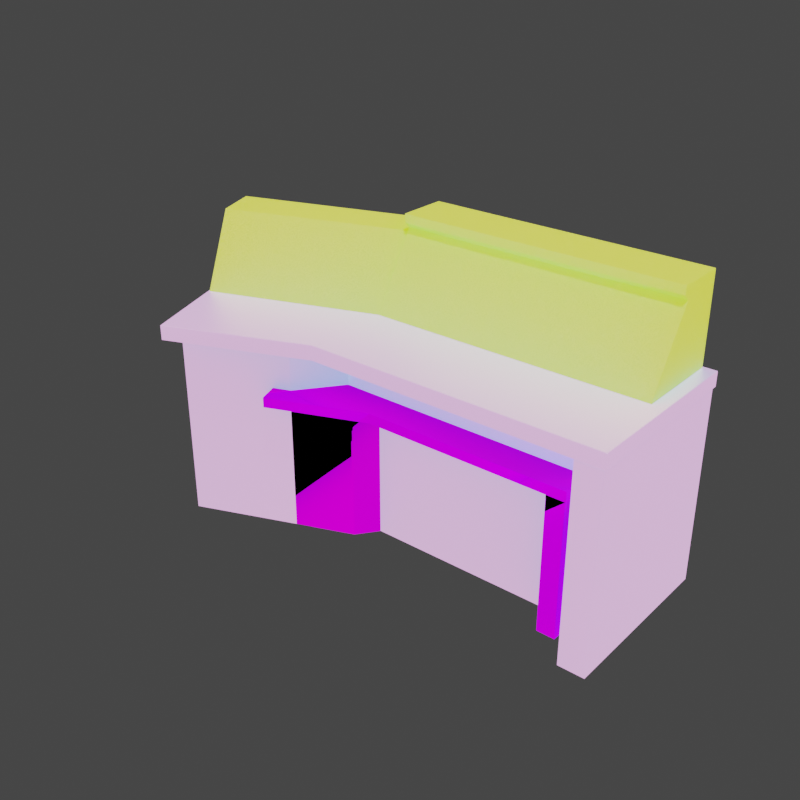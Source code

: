 # Source: ControlPanel.blend  (saved by Blender 4.0.36; exported with 4.5.12 LTS)
import bpy
from mathutils import Matrix  # noqa: F401  (used for matrix-valued properties, if any)

bpy.ops.wm.read_factory_settings(use_empty=True)
scene = bpy.context.scene
scene.name = 'Scene'

# ---- images (referenced by path relative to the original .blend; pixels are not part of the script)
import os
ASSET_DIR = os.environ.get("B2B_ASSET_DIR", "")  # directory of the original .blend (textures are referenced by path, not embedded)
HERE = os.path.dirname(os.path.abspath(__file__))  # packed textures are extracted next to this script under _unpacked/

def load_image(name, relpath, width, height, colorspace="sRGB"):
    """Load a texture the original file referenced (path relative to the .blend, or extracted next to this script)."""
    p = next((c for c in (os.path.join(HERE, relpath), os.path.join(ASSET_DIR, relpath)) if relpath and os.path.exists(c)), "")
    if p:
        img = bpy.data.images.load(p, check_existing=True)
        img.name = name
    else:  # same state as the original file: an image datablock whose file is absent (Cycles renders it pink)
        img = bpy.data.images.new(name, width, height)
        img.source = "FILE"
        img.filepath = "//" + (relpath or name)
    img.colorspace_settings.name = colorspace
    return img
img_controlpanel_albedo = load_image('ControlPanel-albedo', 'ControlPanel-albedo.png', 1024, 1024, 'sRGB')
img_controlpanel_orm = load_image('ControlPanel-orm', 'ControlPanel-orm.png', 1024, 1024, 'Non-Color')
img_controlpanel_normal = load_image('ControlPanel-normal', 'ControlPanel-normal.png', 1024, 1024, 'sRGB')

# ---- materials (node trees are filled in below, after node groups)
mat_controlpanel = bpy.data.materials.new('ControlPanel')
mat_button = bpy.data.materials.new('Button')
mat_switch = bpy.data.materials.new('Switch')
mat_controlpanelplastic = bpy.data.materials.new('ControlPanelPlastic')
mat_controlpanelmetallic = bpy.data.materials.new('ControlPanelMetallic')

# ---- material node trees
mat_controlpanel.use_nodes = True; mat_controlpanel.node_tree.nodes.clear()
_N = mat_controlpanel.node_tree.nodes; _L = mat_controlpanel.node_tree.links
n0 = _N.new('ShaderNodeBsdfPrincipled'); n0.name = 'Principled BSDF'; n0.location = (10, 300)
n0.inputs[3].default_value = 1.45
n1 = _N.new('ShaderNodeOutputMaterial'); n1.name = 'Material Output'; n1.location = (300, 300)
n2 = _N.new('ShaderNodeTexImage'); n2.name = 'Image Texture'; n2.location = (-595, 377)
n2.image = img_controlpanel_albedo
n3 = _N.new('ShaderNodeMix'); n3.name = 'Mix'; n3.location = (-152, 378)
n3.data_type = 'RGBA'
n3.inputs[6].default_value = (0.0, 0.0, 0.0, 1.0)
n4 = _N.new('ShaderNodeTexImage'); n4.name = 'Image Texture.001'; n4.location = (-715, 114)
n4.image = img_controlpanel_orm
n5 = _N.new('ShaderNodeTexImage'); n5.name = 'Image Texture.002'; n5.location = (-514, -172)
n5.image = img_controlpanel_normal
n6 = _N.new('ShaderNodeSeparateColor'); n6.name = 'Separate Color'; n6.location = (-432, 81)
_L.new(n0.outputs[0], n1.inputs[0])
_L.new(n2.outputs[0], n0.inputs[0])
_L.new(n4.outputs[0], n6.inputs[0])
_L.new(n2.outputs[0], n3.inputs[7])
_L.new(n6.outputs[0], n3.inputs[0])
_L.new(n5.outputs[0], n0.inputs[5])
_L.new(n6.outputs[1], n0.inputs[2])
_L.new(n6.outputs[2], n0.inputs[1])
n1.is_active_output = True
mat_button.use_nodes = True; mat_button.node_tree.nodes.clear()
_N = mat_button.node_tree.nodes; _L = mat_button.node_tree.links
n0 = _N.new('ShaderNodeBsdfPrincipled'); n0.name = 'Principled BSDF'; n0.location = (10, 300)
n0.inputs[0].default_value = (0.7178, 0.09657, 0.09609, 1.0)
n0.inputs[2].default_value = 0.3
n0.inputs[3].default_value = 1.45
n1 = _N.new('ShaderNodeOutputMaterial'); n1.name = 'Material Output'; n1.location = (300, 300)
_L.new(n0.outputs[0], n1.inputs[0])
n1.is_active_output = True
mat_switch.use_nodes = True; mat_switch.node_tree.nodes.clear()
_N = mat_switch.node_tree.nodes; _L = mat_switch.node_tree.links
n0 = _N.new('ShaderNodeBsdfPrincipled'); n0.name = 'Principled BSDF'; n0.location = (10, 300)
n0.inputs[0].default_value = (0.4338, 0.4338, 0.4338, 1.0)
n0.inputs[1].default_value = 0.7
n0.inputs[3].default_value = 1.45
n1 = _N.new('ShaderNodeOutputMaterial'); n1.name = 'Material Output'; n1.location = (300, 300)
_L.new(n0.outputs[0], n1.inputs[0])
n1.is_active_output = True
mat_controlpanelplastic.use_nodes = True; mat_controlpanelplastic.node_tree.nodes.clear()
_N = mat_controlpanelplastic.node_tree.nodes; _L = mat_controlpanelplastic.node_tree.links
n0 = _N.new('ShaderNodeDisplacement'); n0.name = 'Displacement'; n0.location = (28, -181)
n1 = _N.new('ShaderNodeOutputMaterial'); n1.name = 'Material Output'; n1.location = (352, 25)
n2 = _N.new('ShaderNodeMath'); n2.name = 'Math.002'; n2.location = (-139, -192)
n2.operation = 'MULTIPLY_ADD'
n2.inputs[1].default_value = 0.4
n3 = _N.new('ShaderNodeMath'); n3.name = 'Math'; n3.location = (-487, -159)
n3.operation = 'SUBTRACT'
n3.inputs[0].default_value = 1.0
n4 = _N.new('ShaderNodeMath'); n4.name = 'Math.001'; n4.location = (-322, -163)
n4.operation = 'POWER'
n4.inputs[1].default_value = 8.0
n5 = _N.new('ShaderNodeTexNoise'); n5.name = 'Musgrave Texture'; n5.location = (-676, -168)
n5.width = 150
n5.noise_type = 'RIDGED_MULTIFRACTAL'
n5.normalize = False
n5.inputs[2].default_value = 500.0
n5.inputs[3].default_value = 1.0
n5.inputs[4].default_value = 0.25
n5.inputs[7].default_value = 0.0
n6 = _N.new('ShaderNodeTexNoise'); n6.name = 'Noise Texture'; n6.location = (-392, -363)
n6.inputs[2].default_value = 500.0
n7 = _N.new('ShaderNodeValue'); n7.name = 'Value'; n7.location = (-504, 208)
n7.outputs[0].default_value = 0.8
n8 = _N.new('ShaderNodeAmbientOcclusion'); n8.name = 'Ambient Occlusion'; n8.location = (-512, 450)
n9 = _N.new('ShaderNodeValue'); n9.name = 'Value.001'; n9.location = (-506, 95)
n9.outputs[0].default_value = 0.0
n10 = _N.new('ShaderNodeBsdfPrincipled'); n10.name = 'Principled BSDF'; n10.location = (10, 300)
n10.inputs[0].default_value = (0.8002, 0.7651, 0.6466, 1.0)
n10.inputs[2].default_value = 0.8
n10.inputs[3].default_value = 1.45
n10.inputs[28].default_value = 1.0
n11 = _N.new('ShaderNodeTexImage'); n11.name = 'Image Texture'; n11.location = (334, -183)
n11.image = img_controlpanel_albedo
n12 = _N.new('ShaderNodeTexImage'); n12.name = 'Image Texture.002'; n12.location = (334, -703)
n12.image = img_controlpanel_normal
n13 = _N.new('ShaderNodeCombineColor'); n13.name = 'Combine Color'; n13.location = (-278, 307)
n14 = _N.new('ShaderNodeTexImage'); n14.name = 'Image Texture.001'; n14.location = (334, -443)
n14.image = img_controlpanel_orm
_L.new(n0.outputs[0], n1.inputs[2])
_L.new(n5.outputs[0], n3.inputs[1])
_L.new(n3.outputs[0], n4.inputs[0])
_L.new(n10.outputs[0], n1.inputs[0])
_L.new(n2.outputs[0], n0.inputs[0])
_L.new(n4.outputs[0], n2.inputs[0])
_L.new(n6.outputs[0], n2.inputs[2])
_L.new(n8.outputs[1], n13.inputs[0])
_L.new(n7.outputs[0], n13.inputs[1])
_L.new(n9.outputs[0], n13.inputs[2])
_L.new(n13.outputs[0], n10.inputs[27])
n1.is_active_output = True
mat_controlpanelmetallic.use_nodes = True; mat_controlpanelmetallic.node_tree.nodes.clear()
_N = mat_controlpanelmetallic.node_tree.nodes; _L = mat_controlpanelmetallic.node_tree.links
n0 = _N.new('ShaderNodeOutputMaterial'); n0.name = 'Material Output'; n0.location = (300, 300)
n1 = _N.new('ShaderNodeValue'); n1.name = 'Value'; n1.location = (-462, 152)
n1.outputs[0].default_value = 0.5
n2 = _N.new('ShaderNodeAmbientOcclusion'); n2.name = 'Ambient Occlusion'; n2.location = (-471, 394)
n3 = _N.new('ShaderNodeValue'); n3.name = 'Value.001'; n3.location = (-465, 39)
n3.outputs[0].default_value = 1.0
n4 = _N.new('ShaderNodeCombineColor'); n4.name = 'Combine Color'; n4.location = (-236, 250)
n5 = _N.new('ShaderNodeBsdfPrincipled'); n5.name = 'Principled BSDF'; n5.location = (10, 300)
n5.inputs[1].default_value = 1.0
n5.inputs[3].default_value = 1.45
n5.inputs[28].default_value = 1.0
n6 = _N.new('ShaderNodeTexImage'); n6.name = 'Image Texture'; n6.location = (364, -48)
n6.image = img_controlpanel_albedo
n7 = _N.new('ShaderNodeTexImage'); n7.name = 'Image Texture.002'; n7.location = (364, -568)
n7.image = img_controlpanel_normal
n8 = _N.new('ShaderNodeTexImage'); n8.name = 'Image Texture.001'; n8.location = (364, -308)
n8.image = img_controlpanel_orm
_L.new(n5.outputs[0], n0.inputs[0])
_L.new(n2.outputs[1], n4.inputs[0])
_L.new(n1.outputs[0], n4.inputs[1])
_L.new(n3.outputs[0], n4.inputs[2])
_L.new(n4.outputs[0], n5.inputs[27])
n0.is_active_output = True

# ---- world
world_world = bpy.data.worlds.new('World'); scene.world = world_world
world_world.use_nodes = True; world_world.node_tree.nodes.clear()
_N = world_world.node_tree.nodes; _L = world_world.node_tree.links
n0 = _N.new('ShaderNodeOutputWorld'); n0.name = 'World Output'; n0.location = (300, 300)
n1 = _N.new('ShaderNodeBackground'); n1.name = 'Background'; n1.location = (10, 300)
n1.inputs[0].default_value = (0.05088, 0.05088, 0.05088, 1.0)
_L.new(n1.outputs[0], n0.inputs[0])
n0.is_active_output = True
world_world.color = (0.05088, 0.05088, 0.05088)
world_world.use_sun_shadow = False
world_world.sun_shadow_jitter_overblur = 0.0

# ---- lights
light_sun = bpy.data.lights.new('Sun', 'SUN')
light_sun.transmission_factor = 0.0
light_sun.energy = 1.0

# ---- meshes
me_cube = bpy.data.meshes.new('Cube')
me_cube.from_pydata([(0.8654, -7.566e-10, 1.117), (0.8654, -7.566e-10, 1.173e-09), (-0.8, 0.5, 0.0), (-0.8, 0.5, 1.6), (0.8, -0.5, 0.0), (0.8, -0.5, 1.2), (0.8, 0.5, 0.0), (0.8, 0.5, 1.62), (-1.911, 0.1278, 0.0), (0.8, -0.1782, 0.0), (-1.569, -0.8119, 1.2), (-1.911, 0.1278, 1.6), (-0.8, 0.0, 0.0), (-0.8, 0.0, 1.2), (0.8, 0.0, 0.0), (0.8654, -0.1782, 1.117), (-1.74, -0.342, 0.0), (0.8654, -0.5, 1.117), (-0.8, 0.5, 1.62), (-0.8, 0.25, 1.6), (0.8, 0.25, 0.0), (-1.825, -0.1071, 1.6), (0.8, 0.25, 1.62), (-1.825, -0.1071, 0.0), (-0.8, 0.25, 0.0), (-0.8, 0.25, 1.62), (-0.8, 0.5, 1.117), (0.8, 0.5, 1.117), (0.8, -0.5, 1.117), (-1.569, -0.8119, 1.117), (-1.911, 0.1278, 1.117), (-1.74, -0.342, 1.117), (-0.8, -0.5, 1.117), (-1.825, -0.1071, 1.117), (0.7149, 0.5, 1.62), (0.7149, -0.5, 0.0), (0.7149, 0.0, 1.2), (0.7149, 0.5, 0.0), (0.7149, -0.5, 1.2), (0.7149, 0.0, 0.0), (0.7149, 0.25, 1.62), (0.7149, 0.25, 0.0), (0.7149, -0.5, 1.117), (0.7149, 0.5, 1.117), (-1.619, -0.6572, 5.176e-09), (-0.8626, -0.1794, 0.0), (-0.8626, -0.1794, 1.117), (-1.619, -0.6572, 1.117), (0.7149, -0.1794, 1.117), (0.7149, -0.1794, 0.0), (0.8654, 0.25, 1.173e-09), (-0.8, -0.1782, 1.2), (0.7149, -0.1782, 1.2), (0.7149, 0.5, 1.65), (0.8, 0.5, 1.65), (0.8, 0.2154, 1.65), (-0.8, 0.5, 1.65), (-0.8, 0.2154, 1.65), (0.7149, 0.2154, 1.65), (0.7149, 0.5, 1.7), (0.8, 0.5, 1.7), (0.8, 0.2154, 1.7), (-0.8, 0.5, 1.7), (-0.8, 0.2154, 1.7), (0.7149, 0.2154, 1.7), (0.8654, 0.5, 1.173e-09), (-0.8, 0.5, 1.2), (0.8, 0.5, 1.2), (0.8654, 0.5, 1.117), (-1.911, 0.1278, 1.2), (-1.74, -0.342, 1.2), (0.8, 0.0, 1.2), (0.8, 0.25, 1.2), (-1.825, -0.1071, 1.2), (0.8654, -0.1782, 1.173e-09), (0.7149, 0.5, 1.2), (-1.679, -0.5095, 1.2), (-0.8, -0.5, 1.2), (0.8, -0.1782, 1.2), (0.8654, -0.5, 1.173e-09), (0.8654, 0.25, 1.117), (0.8654, 0.5, 1.2), (0.8654, -7.566e-10, 1.2), (0.8654, 0.25, 1.2), (0.8654, -0.1782, 1.2), (0.8654, -0.5, 1.2), (0.8754, -0.5, 1.2), (0.8754, -0.5, 1.117), (0.8754, -0.1782, 1.2), (0.8754, 0.25, 1.2), (0.8754, -9.881e-10, 1.2), (0.8754, 0.5, 1.2), (0.8754, -0.1782, 1.117), (0.8754, 0.25, 1.117), (0.8754, -9.881e-10, 1.117), (0.8754, 0.5, 1.117), (0.8661, -0.51, 1.2), (0.8008, -0.51, 1.2), (0.8008, -0.51, 1.117), (0.8661, -0.51, 1.117), (0.7157, -0.51, 1.117), (-0.7992, -0.51, 1.117), (0.7157, -0.51, 1.2), (-1.565, -0.8208, 1.117), (-0.7992, -0.51, 1.2), (-1.565, -0.8208, 1.2), (0.8761, -0.51, 1.2), (0.8761, -0.51, 1.117), (-1.92, 0.1244, 1.2), (-1.92, 0.1244, 1.117), (-1.749, -0.3455, 1.2), (-1.749, -0.3455, 1.117), (-1.835, -0.1105, 1.2), (-1.835, -0.1105, 1.117), (-1.66, -0.5909, 1.117), (-1.578, -0.8153, 1.117), (-1.66, -0.5909, 1.2), (-1.575, -0.8242, 1.2), (-1.578, -0.8153, 1.2), (-1.575, -0.8242, 1.117), (-0.8011, 0.5099, 1.2), (-0.8011, 0.5099, 1.117), (0.7989, 0.5099, 1.2), (0.7989, 0.5099, 1.117), (-1.912, 0.1378, 1.2), (-1.912, 0.1378, 1.117), (0.8642, 0.5099, 1.117), (0.8642, 0.5099, 1.2), (0.7138, 0.5099, 1.117), (0.7138, 0.5099, 1.2), (0.8742, 0.5099, 1.117), (0.8742, 0.5099, 1.2), (-1.921, 0.1343, 1.2), (-1.921, 0.1343, 1.117), (-1.133, 0.3883, 0.0), (-1.133, 0.3883, 1.6), (-1.082, -0.1026, 0.0), (-1.108, 0.1429, 1.6), (-1.133, 0.3883, 1.117), (-1.048, -0.4262, 5.176e-09), (-1.048, -0.4262, 1.117), (-1.108, 0.1429, 0.0), (-1.031, -0.5936, 1.117), (-1.133, 0.3883, 1.2), (-1.031, -0.5936, 1.2), (-1.082, -0.1026, 1.2), (-1.064, -0.2776, 1.2), (-1.029, -0.6032, 1.117), (-1.029, -0.6032, 1.2), (-1.134, 0.3983, 1.117), (-1.134, 0.3983, 1.2)], [], [(138, 134, 8, 30), (75, 34, 7, 67), (80, 68, 95, 93), (49, 9, 4, 35), (73, 21, 11, 69), (81, 83, 89, 91), (137, 135, 11, 21), (141, 136, 16, 23), (146, 145, 70, 76), (82, 84, 88, 90), (25, 19, 13), (41, 20, 14, 39), (72, 22, 71), (40, 25, 13, 36), (52, 51, 77, 38), (144, 146, 76, 10), (67, 81, 127, 122), (1, 0, 15, 74), (34, 18, 56, 53), (67, 7, 22, 72), (37, 6, 20, 41), (18, 3, 19, 25), (134, 141, 23, 8), (145, 137, 21, 70), (70, 21, 73), (16, 31, 33, 23), (78, 5, 85, 84), (31, 16, 44, 47), (36, 13, 51, 52), (72, 71, 82, 83), (42, 32, 46, 48), (23, 33, 30, 8), (136, 139, 44, 16), (14, 20, 50, 1), (37, 43, 27, 6), (108, 69, 124, 132), (2, 26, 43, 37), (4, 28, 42, 35), (2, 37, 41, 24), (25, 40, 58, 57), (74, 15, 17, 79), (78, 52, 38, 5), (22, 40, 36, 71), (24, 41, 39, 12), (50, 80, 0, 1), (66, 18, 34, 75), (49, 48, 46, 45), (139, 140, 47, 44), (39, 14, 9, 49), (35, 42, 48, 49), (71, 36, 52, 78), (142, 29, 47, 140), (17, 87, 107, 99), (65, 68, 80, 50), (39, 49, 45, 12), (56, 57, 63, 62), (53, 56, 62, 59), (7, 34, 53, 54), (18, 25, 57, 56), (22, 7, 54, 55), (40, 22, 55, 58), (59, 62, 63, 64), (60, 59, 64, 61), (54, 53, 59, 60), (57, 58, 64, 63), (58, 55, 61, 64), (55, 54, 60, 61), (71, 78, 84, 82), (68, 27, 123, 126), (30, 33, 113, 109), (38, 77, 104, 102), (135, 143, 69, 11), (73, 69, 108, 112), (20, 6, 65, 50), (28, 17, 99, 98), (109, 108, 132, 133), (31, 47, 114, 111), (42, 28, 98, 100), (33, 31, 111, 113), (67, 72, 83, 81), (66, 75, 129, 120), (66, 3, 18), (4, 9, 74, 79), (9, 14, 1, 74), (28, 4, 79, 17), (6, 27, 68, 65), (92, 88, 86, 87), (93, 89, 90, 94), (95, 91, 89, 93), (94, 90, 88, 92), (84, 85, 86, 88), (0, 80, 93, 94), (105, 10, 118, 117), (15, 0, 94, 92), (17, 15, 92, 87), (83, 82, 90, 89), (97, 98, 99, 96), (98, 97, 102, 100), (100, 102, 104, 101), (147, 148, 105, 103), (96, 99, 107, 106), (85, 5, 97, 96), (142, 32, 101, 147), (144, 10, 105, 148), (32, 42, 100, 101), (86, 85, 96, 106), (87, 86, 106, 107), (5, 38, 102, 97), (115, 118, 116, 114), (111, 110, 112, 113), (114, 116, 110, 111), (113, 112, 108, 109), (118, 115, 119, 117), (70, 73, 112, 110), (103, 105, 117, 119), (76, 70, 110, 116), (43, 26, 121, 128), (29, 103, 119, 115), (47, 29, 115, 114), (10, 76, 116, 118), (126, 127, 131, 130), (150, 149, 125, 124), (121, 120, 129, 128), (123, 122, 127, 126), (128, 129, 122, 123), (124, 125, 133, 132), (143, 66, 120, 150), (27, 43, 128, 123), (95, 68, 126, 130), (91, 95, 130, 131), (30, 109, 133, 125), (138, 30, 125, 149), (75, 67, 122, 129), (81, 91, 131, 127), (26, 138, 149, 121), (69, 143, 150, 124), (120, 121, 149, 150), (77, 144, 148, 104), (29, 142, 147, 103), (101, 104, 148, 147), (3, 66, 143, 135), (32, 142, 140, 46), (45, 46, 140, 139), (12, 45, 139, 136), (13, 19, 137, 145), (2, 24, 141, 134), (77, 51, 146, 144), (51, 13, 145, 146), (24, 12, 136, 141), (19, 3, 135, 137), (26, 2, 134, 138)])
me_cube.polygons.foreach_set('use_smooth', [True] * 151)
_k = set([(13, 36), (13, 145), (36, 71), (66, 75), (66, 143), (67, 72), (67, 75), (69, 73), (69, 143), (70, 73), (70, 145), (71, 72)])
me_cube.attributes.new('sharp_edge', 'BOOLEAN', 'EDGE').data.foreach_set('value', [ (min(e.vertices), max(e.vertices)) in _k for e in me_cube.edges])
_uv = me_cube.uv_layers.new(name='UVMap')
_uv.uv.foreach_set('vector', [0.444, 0.5134, 0.222, 0.5134, 0.222, 0.3504, 0.444, 0.3504, 0.738, 0.6775, 0.6545, 0.6775, 0.6545, 0.6606, 0.738, 0.6606, 0.4963, 0.4561, 0.4907, 0.5061, 0.4889, 0.5044, 0.4943, 0.456, 0.8458, 0.04569, 0.8455, 0.02877, 0.9095, 0.02877, 0.9095, 0.04569, 0.85, 0.8533, 0.8503, 0.7983, 0.8736, 0.7931, 0.8985, 0.8458, 0.4771, 0.5019, 0.4743, 0.4559, 0.4763, 0.4558, 0.4789, 0.5013, 0.8458, 0.7042, 0.8877, 0.6979, 0.8736, 0.7931, 0.8503, 0.7983, 0.6855, 0.503, 0.6376, 0.4923, 0.634, 0.3532, 0.6837, 0.3519, 0.2751, 0.7573, 0.235, 0.7579, 0.2806, 0.6023, 0.3113, 0.6253, 0.4678, 0.3649, 0.5003, 0.3575, 0.5007, 0.3592, 0.4682, 0.3668, 0.5629, 0.9787, 0.5595, 0.9808, 0.4657, 0.9787, 0.7604, 0.04569, 0.7604, 0.02877, 0.8101, 0.02877, 0.8101, 0.04569, 0.5888, 0.5612, 0.5888, 0.6447, 0.5391, 0.5612, 0.5629, 0.6775, 0.5629, 0.9787, 0.4657, 0.9787, 0.4657, 0.6775, 0.4954, 0.3301, 0.4982, 0.01988, 0.566, 0.02071, 0.5542, 0.3218, 0.3441, 0.7564, 0.2751, 0.7573, 0.3113, 0.6253, 0.3557, 0.6581, 0.466, 0.5115, 0.4771, 0.5019, 0.478, 0.5038, 0.4674, 0.5135, 1.335e-08, 0.4305, 0.222, 0.4305, 0.222, 0.466, 1.49e-08, 0.466, 0.6545, 0.6775, 0.6545, 0.9787, 0.6485, 0.9787, 0.6485, 0.6775, 0.6385, 0.5612, 0.6385, 0.6447, 0.5888, 0.6447, 0.5888, 0.5612, 0.7107, 0.04569, 0.7107, 0.02877, 0.7604, 0.02877, 0.7604, 0.04569, 0.6385, 0.9946, 0.6385, 0.9986, 0.5888, 0.9986, 0.5888, 0.9946, 0.7334, 0.5137, 0.6855, 0.503, 0.6837, 0.3519, 0.7334, 0.3506, 0.7613, 0.7226, 0.8458, 0.7042, 0.8503, 0.7983, 0.8024, 0.8445, 0.8024, 0.8445, 0.8503, 0.7983, 0.85, 0.8533, 0.222, 0.251, 0.444, 0.251, 0.444, 0.3007, 0.222, 0.3007, 0.4979, 0.3458, 0.5519, 0.3361, 0.5499, 0.3455, 0.5003, 0.3575, 0.444, 0.251, 0.222, 0.251, 0.222, 0.1839, 0.444, 0.1839, 0.4611, 0.3355, 0.4611, 0.01983, 0.4982, 0.01988, 0.4954, 0.3301, 0.4605, 0.4564, 0.4605, 0.4036, 0.4743, 0.4037, 0.4743, 0.4559, 0.5757, 0.3263, 0.5868, 0.02137, 0.6518, 0.01113, 0.6402, 0.3287, 0.222, 0.3007, 0.444, 0.3007, 0.444, 0.3504, 0.222, 0.3504, 0.6376, 0.4923, 0.5744, 0.4783, 0.5669, 0.356, 0.634, 0.3532, 0.8101, 0.02877, 0.7604, 0.02877, 0.7604, 0.01578, 0.8101, 0.01578, 2.229e-08, 0.3012, 0.222, 0.3012, 0.222, 0.3181, 1.938e-08, 0.3181, 0.4374, 0.5833, 0.439, 0.5857, 0.4369, 0.5869, 0.4364, 0.5853, -5.472e-09, 2.392e-16, 0.222, -9.704e-09, 0.222, 0.3012, 2.229e-08, 0.3012, 2.921e-08, 0.543, 0.222, 0.543, 0.222, 0.5599, 2.265e-08, 0.5599, 0.7107, 0.3469, 0.7107, 0.04569, 0.7604, 0.04569, 0.7604, 0.3469, 0.5629, 0.9787, 0.5629, 0.6775, 0.572, 0.6775, 0.572, 0.9787, 1.49e-08, 0.466, 0.222, 0.466, 0.222, 0.53, 3.229e-08, 0.53, 0.4979, 0.3458, 0.4954, 0.3301, 0.5542, 0.3218, 0.5519, 0.3361, 0.5629, 0.6606, 0.5629, 0.6775, 0.4657, 0.6775, 0.4657, 0.6606, 0.7604, 0.3469, 0.7604, 0.04569, 0.8101, 0.04569, 0.8101, 0.3469, 7.526e-09, 0.3808, 0.222, 0.3808, 0.222, 0.4305, 1.335e-08, 0.4305, 0.738, 0.9787, 0.6545, 0.9787, 0.6545, 0.6775, 0.738, 0.6775, 3.273e-08, 0.6236, 0.222, 0.6236, 0.222, 0.9373, 2.09e-08, 0.9373, 0.222, 0.06133, 0.444, 0.06133, 0.444, 0.1839, 0.222, 0.1839, 0.8101, 0.04569, 0.8101, 0.02877, 0.8455, 0.02877, 0.8458, 0.04569, 2.265e-08, 0.5599, 0.222, 0.5599, 0.222, 0.6236, 3.273e-08, 0.6236, 0.4648, 0.3525, 0.4611, 0.3355, 0.4954, 0.3301, 0.4979, 0.3458, 0.3636, 0.7589, 0.3691, 0.6526, 0.3991, 0.6561, 0.3934, 0.7709, 0.5584, 0.3549, 0.5561, 0.3539, 0.5564, 0.3526, 0.558, 0.3523, 1.265e-08, 0.3311, 0.222, 0.3311, 0.222, 0.3808, 7.526e-09, 0.3808, 0.8101, 0.04569, 0.8458, 0.04569, 0.8458, 0.3593, 0.8101, 0.3469, 0.6385, 0.9887, 0.582, 0.9887, 0.582, 0.9787, 0.6385, 0.9787, 0.6485, 0.6775, 0.6485, 0.9787, 0.6385, 0.9787, 0.6385, 0.6775, 0.6545, 0.6606, 0.6545, 0.6775, 0.6485, 0.6775, 0.6485, 0.6606, 0.6385, 0.9946, 0.5888, 0.9946, 0.582, 0.9887, 0.6385, 0.9887, 0.5888, 0.6447, 0.6385, 0.6447, 0.6385, 0.6506, 0.582, 0.6506, 0.5629, 0.6775, 0.5629, 0.6606, 0.572, 0.6606, 0.572, 0.6775, 0.6385, 0.6775, 0.6385, 0.9787, 0.582, 0.9787, 0.582, 0.6775, 0.6385, 0.6606, 0.6385, 0.6775, 0.582, 0.6775, 0.582, 0.6606, 0.6485, 0.6606, 0.6485, 0.6775, 0.6385, 0.6775, 0.6385, 0.6606, 0.572, 0.9787, 0.572, 0.6775, 0.582, 0.6775, 0.582, 0.9787, 0.572, 0.6775, 0.572, 0.6606, 0.582, 0.6606, 0.582, 0.6775, 0.582, 0.6506, 0.6385, 0.6506, 0.6385, 0.6606, 0.582, 0.6606, 0.4648, 0.3525, 0.4979, 0.3458, 0.5003, 0.3575, 0.4678, 0.3649, 0.4907, 0.5061, 0.4885, 0.521, 0.4863, 0.5209, 0.4883, 0.5071, 0.4963, 0.503, 0.4963, 0.4533, 0.4983, 0.4533, 0.4983, 0.503, 0.5542, 0.3218, 0.566, 0.02071, 0.5679, 0.02094, 0.556, 0.3221, 0.8877, 0.6979, 0.9611, 0.715, 0.8985, 0.8458, 0.8736, 0.7931, 0.5169, 0.4533, 0.5169, 0.503, 0.5149, 0.503, 0.5149, 0.4533, 0.7604, 0.02877, 0.7107, 0.02877, 0.7107, 0.01578, 0.7604, 0.01578, 0.5696, 0.3449, 0.5584, 0.3549, 0.558, 0.3523, 0.5676, 0.3437, 0.4225, 0.5833, 0.4374, 0.5833, 0.4364, 0.5853, 0.4235, 0.585, 0.2963, 0.5833, 0.3467, 0.6288, 0.3344, 0.6212, 0.2949, 0.5849, 0.5757, 0.3263, 0.5696, 0.3449, 0.5676, 0.3437, 0.5736, 0.3261, 0.4963, 0.4533, 0.4963, 0.4036, 0.4983, 0.4036, 0.4983, 0.4533, 0.466, 0.5115, 0.4605, 0.4564, 0.4743, 0.4559, 0.4771, 0.5019, 0.6636, 0.3228, 0.6636, 0.02157, 0.6655, 0.02179, 0.6655, 0.323, 0.738, 0.9787, 0.6592, 0.9788, 0.6545, 0.9787, 0.9095, 0.02877, 0.8455, 0.02877, 0.8455, 0.01578, 0.9095, 0.01578, 0.8455, 0.02877, 0.8101, 0.02877, 0.8101, 0.01578, 0.8455, 0.01578, 0.222, 0.543, 2.921e-08, 0.543, 3.229e-08, 0.53, 0.222, 0.53, 1.938e-08, 0.3181, 0.222, 0.3181, 0.222, 0.3311, 1.265e-08, 0.3311, 0.505, 0.3742, 0.5007, 0.3592, 0.55, 0.3471, 0.5561, 0.3539, 0.4943, 0.456, 0.4763, 0.4558, 0.4764, 0.4037, 0.4942, 0.4036, 0.4889, 0.5044, 0.4789, 0.5013, 0.4763, 0.4558, 0.4943, 0.456, 0.4724, 0.3825, 0.4682, 0.3668, 0.5007, 0.3592, 0.505, 0.3742, 0.5003, 0.3575, 0.5499, 0.3455, 0.55, 0.3471, 0.5007, 0.3592, 0.4963, 0.4036, 0.4963, 0.4561, 0.4943, 0.456, 0.4942, 0.4036, 0.3574, 0.6586, 0.3557, 0.6581, 0.3565, 0.6564, 0.3575, 0.6571, 0.5055, 0.3759, 0.4728, 0.3843, 0.4724, 0.3825, 0.505, 0.3742, 0.5584, 0.3549, 0.5055, 0.3759, 0.505, 0.3742, 0.5561, 0.3539, 0.4743, 0.4559, 0.4743, 0.4037, 0.4764, 0.4037, 0.4763, 0.4558, 0.5535, 0.3366, 0.5676, 0.3437, 0.558, 0.3523, 0.5515, 0.3457, 0.5676, 0.3437, 0.5535, 0.3366, 0.556, 0.3221, 0.5736, 0.3261, 0.5736, 0.3261, 0.556, 0.3221, 0.5679, 0.02094, 0.5848, 0.02145, 0.3618, 0.7583, 0.3459, 0.7563, 0.3574, 0.6586, 0.3671, 0.6547, 0.5515, 0.3457, 0.558, 0.3523, 0.5564, 0.3526, 0.5513, 0.3468, 0.5499, 0.3455, 0.5519, 0.3361, 0.5535, 0.3366, 0.5515, 0.3457, 0.3636, 0.7589, 0.3571, 0.8074, 0.3553, 0.8065, 0.3618, 0.7583, 0.3441, 0.7564, 0.3557, 0.6581, 0.3574, 0.6586, 0.3459, 0.7563, 0.5868, 0.02137, 0.5757, 0.3263, 0.5736, 0.3261, 0.5848, 0.02145, 0.55, 0.3471, 0.5499, 0.3455, 0.5515, 0.3457, 0.5513, 0.3468, 0.5561, 0.3539, 0.55, 0.3471, 0.5513, 0.3468, 0.5564, 0.3526, 0.5519, 0.3361, 0.5542, 0.3218, 0.556, 0.3221, 0.5535, 0.3366, 0.3661, 0.6523, 0.3565, 0.6564, 0.3247, 0.633, 0.3344, 0.6212, 0.4983, 0.4036, 0.5149, 0.4036, 0.5149, 0.4533, 0.4983, 0.4533, 0.3344, 0.6212, 0.3247, 0.633, 0.2819, 0.6005, 0.2949, 0.5849, 0.4983, 0.4533, 0.5149, 0.4533, 0.5149, 0.503, 0.4983, 0.503, 0.3565, 0.6564, 0.3661, 0.6523, 0.3661, 0.6538, 0.3575, 0.6571, 0.5169, 0.4036, 0.5169, 0.4533, 0.5149, 0.4533, 0.5149, 0.4036, 0.3671, 0.6547, 0.3574, 0.6586, 0.3575, 0.6571, 0.3661, 0.6538, 0.3113, 0.6253, 0.2806, 0.6023, 0.2819, 0.6005, 0.3247, 0.633, 0.6841, 0.02157, 0.6841, 0.3228, 0.6821, 0.323, 0.6821, 0.02179, 0.3691, 0.6526, 0.3671, 0.6547, 0.3661, 0.6538, 0.3661, 0.6523, 0.3467, 0.6288, 0.3691, 0.6526, 0.3661, 0.6523, 0.3344, 0.6212, 0.3557, 0.6581, 0.3113, 0.6253, 0.3247, 0.633, 0.3565, 0.6564, 0.4883, 0.5071, 0.478, 0.5038, 0.4791, 0.5026, 0.488, 0.5057, 0.4384, 0.753, 0.4212, 0.753, 0.4231, 0.5869, 0.4369, 0.5869, 0.6821, 0.323, 0.6655, 0.323, 0.6655, 0.02179, 0.6821, 0.02179, 0.4863, 0.5209, 0.4674, 0.5135, 0.478, 0.5038, 0.4883, 0.5071, 0.6821, 0.02179, 0.6655, 0.02179, 0.6655, 0.004872, 0.6821, 0.004872, 0.4369, 0.5869, 0.4231, 0.5869, 0.4235, 0.585, 0.4364, 0.5853, 0.4404, 0.7526, 0.4404, 0.8246, 0.4383, 0.825, 0.4384, 0.753, 0.6841, 0.004651, 0.6841, 0.02157, 0.6821, 0.02179, 0.6821, 0.004872, 0.4889, 0.5044, 0.4907, 0.5061, 0.4883, 0.5071, 0.488, 0.5057, 0.4789, 0.5013, 0.4889, 0.5044, 0.488, 0.5057, 0.4791, 0.5026, 0.421, 0.5856, 0.4225, 0.5833, 0.4235, 0.585, 0.4231, 0.5869, 0.4192, 0.7526, 0.421, 0.5856, 0.4231, 0.5869, 0.4212, 0.753, 0.6636, 0.02157, 0.6636, 0.004651, 0.6655, 0.004872, 0.6655, 0.02179, 0.4771, 0.5019, 0.4789, 0.5013, 0.4791, 0.5026, 0.478, 0.5038, 0.4192, 0.8246, 0.4192, 0.7526, 0.4212, 0.753, 0.4212, 0.825, 0.439, 0.5857, 0.4404, 0.7526, 0.4384, 0.753, 0.4369, 0.5869, 0.4383, 0.825, 0.4212, 0.825, 0.4212, 0.753, 0.4384, 0.753, 0.3365, 0.8048, 0.3441, 0.7564, 0.3459, 0.7563, 0.3385, 0.8045, 0.3691, 0.6526, 0.3636, 0.7589, 0.3618, 0.7583, 0.3671, 0.6547, 0.3553, 0.8065, 0.3385, 0.8045, 0.3459, 0.7563, 0.3618, 0.7583, 0.8958, 0.6331, 0.9742, 0.6465, 0.9611, 0.715, 0.8877, 0.6979, 0.3571, 0.8074, 0.3636, 0.7589, 0.3934, 0.7709, 0.4192, 0.8266, 0.222, 0.0, 0.444, 2.919e-08, 0.444, 0.06133, 0.222, 0.06133, 0.6391, 0.5519, 0.6092, 0.5288, 0.5744, 0.4783, 0.6376, 0.4923, 0.7575, 0.664, 0.848, 0.6442, 0.8458, 0.7042, 0.7613, 0.7226, 0.7334, 0.5835, 0.6862, 0.5677, 0.6855, 0.503, 0.7334, 0.5137, 0.3365, 0.8048, 0.263, 0.8199, 0.2751, 0.7573, 0.3441, 0.7564, 0.263, 0.8199, 0.222, 0.8266, 0.235, 0.7579, 0.2751, 0.7573, 0.6862, 0.5677, 0.6391, 0.5519, 0.6376, 0.4923, 0.6855, 0.503, 0.848, 0.6442, 0.8958, 0.6331, 0.8877, 0.6979, 0.8458, 0.7042, 0.444, 0.5833, 0.222, 0.5833, 0.222, 0.5134, 0.444, 0.5134])
me_cube.materials.append(mat_controlpanel)
me_cube.update()
me_cube_001 = bpy.data.meshes.new('Cube.001')
me_cube_001.from_pydata([(-0.8, -0.5, 0.0), (-0.8, -0.5, 1.2), (-0.8, 0.5, 0.0), (-0.8, 0.5, 1.7), (0.872, -0.5, 0.0), (0.872, -0.5, 1.2), (0.872, 0.5, 0.0), (0.872, 0.5, 1.7), (-1.911, 0.1278, 0.0), (-1.569, -0.8119, 0.0), (-1.569, -0.8119, 1.2), (-1.911, 0.1278, 1.6), (-0.8, 0.0, 0.0), (-0.8, 0.2169, 1.7), (0.872, 0.0, 0.0), (0.872, 0.2169, 1.7), (-1.74, -0.342, 0.0), (-1.825, -0.1071, 1.6), (-0.8, -0.1512, 0.0), (0.872, 0.0001718, 1.2), (-1.688, -0.4841, 0.0), (-0.8, 0.0001718, 1.2), (0.872, -0.1512, 0.0), (-1.739, -0.3426, 1.2), (-0.8, 0.5, 0.0), (-0.8, 0.5, 1.6), (-0.8, -0.5, 1.2), (-0.8, -0.5, 0.0), (-0.8, 0.0, 0.0), (-0.8, 0.2536, 1.6), (-0.8, 0.0001718, 1.2), (-0.8, -0.1512, 0.0)], [], [(25, 24, 8, 11), (2, 3, 7, 6), (22, 19, 5, 4), (4, 5, 1, 0), (18, 22, 4, 0), (19, 21, 1, 5), (16, 17, 11, 8), (27, 26, 10, 9), (29, 25, 11, 17), (31, 27, 9, 20), (24, 28, 16, 8), (30, 29, 17, 23), (20, 23, 17, 16), (7, 3, 13, 15), (2, 6, 14, 12), (6, 7, 15, 14), (9, 10, 23, 20), (26, 30, 23, 10), (28, 31, 20, 16), (15, 13, 21, 19), (12, 14, 22, 18), (14, 15, 19, 22), (12, 18, 31, 28), (1, 21, 30, 26), (21, 13, 29, 30), (2, 12, 28, 24), (18, 0, 27, 31), (13, 3, 25, 29), (0, 1, 26, 27), (3, 2, 24, 25)])
_uv = me_cube_001.uv_layers.new(name='UVMap')
_uv.uv.foreach_set('vector', [0.625, 0.25, 0.375, 0.25, 0.375, 0.25, 0.625, 0.25, 0.375, 0.25, 0.625, 0.25, 0.625, 0.5, 0.375, 0.5, 0.375, 0.6628, 0.625, 0.6192, 0.625, 0.75, 0.375, 0.75, 0.375, 0.75, 0.625, 0.75, 0.625, 1.0, 0.375, 1.0, 0.125, 0.6628, 0.375, 0.6628, 0.375, 0.75, 0.125, 0.75, 0.625, 0.6192, 0.875, 0.6192, 0.875, 0.75, 0.625, 0.75, 0.375, 0.125, 0.625, 0.1875, 0.625, 0.25, 0.375, 0.25, 0.375, 1.0, 0.625, 1.0, 0.625, 1.0, 0.375, 1.0, 0.875, 0.5544, 0.875, 0.5, 0.875, 0.5, 0.875, 0.5625, 0.125, 0.6628, 0.125, 0.75, 0.125, 0.75, 0.125, 0.6628, 0.125, 0.5, 0.125, 0.625, 0.125, 0.625, 0.125, 0.5, 0.875, 0.6204, 0.875, 0.5544, 0.875, 0.5625, 0.875, 0.6252, 0.375, 0.08721, 0.625, 0.1248, 0.625, 0.1875, 0.375, 0.125, 0.625, 0.5, 0.875, 0.5, 0.875, 0.5625, 0.625, 0.5625, 0.125, 0.5, 0.375, 0.5, 0.375, 0.625, 0.125, 0.625, 0.375, 0.5, 0.625, 0.5, 0.625, 0.5625, 0.375, 0.625, 0.375, 0.0, 0.625, 0.0, 0.625, 0.1248, 0.375, 0.08721, 0.875, 0.75, 0.875, 0.6204, 0.875, 0.6252, 0.875, 0.75, 0.125, 0.625, 0.125, 0.6628, 0.125, 0.6628, 0.125, 0.625, 0.625, 0.5625, 0.875, 0.5625, 0.875, 0.6192, 0.625, 0.6192, 0.125, 0.625, 0.375, 0.625, 0.375, 0.6628, 0.125, 0.6628, 0.375, 0.625, 0.625, 0.5625, 0.625, 0.6192, 0.375, 0.6628, 0.125, 0.625, 0.125, 0.6628, 0.125, 0.6628, 0.125, 0.625, 0.875, 0.75, 0.875, 0.6192, 0.875, 0.6204, 0.875, 0.75, 0.875, 0.6192, 0.875, 0.5625, 0.875, 0.5544, 0.875, 0.6204, 0.125, 0.5, 0.125, 0.625, 0.125, 0.625, 0.125, 0.5, 0.125, 0.6628, 0.125, 0.75, 0.125, 0.75, 0.125, 0.6628, 0.875, 0.5625, 0.875, 0.5, 0.875, 0.5, 0.875, 0.5544, 0.375, 1.0, 0.625, 1.0, 0.625, 1.0, 0.375, 1.0, 0.625, 0.25, 0.375, 0.25, 0.375, 0.25, 0.625, 0.25])
me_cube_001.update()
me_cylinder = bpy.data.meshes.new('Cylinder')
me_cylinder.from_pydata([(0.0, 0.025, -0.005), (0.0, 0.025, 0.005), (0.009567, 0.0231, -0.005), (0.009567, 0.0231, 0.005), (0.01768, 0.01768, -0.005), (0.01768, 0.01768, 0.005), (0.0231, 0.009567, -0.005), (0.0231, 0.009567, 0.005), (0.025, 0.0, -0.005), (0.025, 0.0, 0.005), (0.0231, -0.009567, -0.005), (0.0231, -0.009567, 0.005), (0.01768, -0.01768, -0.005), (0.01768, -0.01768, 0.005), (0.009567, -0.0231, -0.005), (0.009567, -0.0231, 0.005), (0.0, -0.025, -0.005), (0.0, -0.025, 0.005), (-0.009567, -0.0231, -0.005), (-0.009567, -0.0231, 0.005), (-0.01768, -0.01768, -0.005), (-0.01768, -0.01768, 0.005), (-0.0231, -0.009567, -0.005), (-0.0231, -0.009567, 0.005), (-0.025, 0.0, -0.005), (-0.025, 0.0, 0.005), (-0.0231, 0.009567, -0.005), (-0.0231, 0.009567, 0.005), (-0.01768, 0.01768, -0.005), (-0.01768, 0.01768, 0.005), (-0.009567, 0.0231, -0.005), (-0.009567, 0.0231, 0.005)], [], [(0, 1, 3, 2), (2, 3, 5, 4), (4, 5, 7, 6), (6, 7, 9, 8), (8, 9, 11, 10), (10, 11, 13, 12), (12, 13, 15, 14), (14, 15, 17, 16), (16, 17, 19, 18), (18, 19, 21, 20), (20, 21, 23, 22), (22, 23, 25, 24), (24, 25, 27, 26), (26, 27, 29, 28), (3, 1, 31, 29, 27, 25, 23, 21, 19, 17, 15, 13, 11, 9, 7, 5), (28, 29, 31, 30), (30, 31, 1, 0), (0, 2, 4, 6, 8, 10, 12, 14, 16, 18, 20, 22, 24, 26, 28, 30)])
me_cylinder.polygons.foreach_set('use_smooth', [True] * 18)
_uv = me_cylinder.uv_layers.new(name='UVMap')
_uv.uv.foreach_set('vector', [1.0, 0.5, 1.0, 1.0, 0.9375, 1.0, 0.9375, 0.5, 0.9375, 0.5, 0.9375, 1.0, 0.875, 1.0, 0.875, 0.5, 0.875, 0.5, 0.875, 1.0, 0.8125, 1.0, 0.8125, 0.5, 0.8125, 0.5, 0.8125, 1.0, 0.75, 1.0, 0.75, 0.5, 0.75, 0.5, 0.75, 1.0, 0.6875, 1.0, 0.6875, 0.5, 0.6875, 0.5, 0.6875, 1.0, 0.625, 1.0, 0.625, 0.5, 0.625, 0.5, 0.625, 1.0, 0.5625, 1.0, 0.5625, 0.5, 0.5625, 0.5, 0.5625, 1.0, 0.5, 1.0, 0.5, 0.5, 0.5, 0.5, 0.5, 1.0, 0.4375, 1.0, 0.4375, 0.5, 0.4375, 0.5, 0.4375, 1.0, 0.375, 1.0, 0.375, 0.5, 0.375, 0.5, 0.375, 1.0, 0.3125, 1.0, 0.3125, 0.5, 0.3125, 0.5, 0.3125, 1.0, 0.25, 1.0, 0.25, 0.5, 0.25, 0.5, 0.25, 1.0, 0.1875, 1.0, 0.1875, 0.5, 0.1875, 0.5, 0.1875, 1.0, 0.125, 1.0, 0.125, 0.5, 0.3418, 0.4717, 0.25, 0.49, 0.1582, 0.4717, 0.08029, 0.4197, 0.02827, 0.3418, 0.01, 0.25, 0.02827, 0.1582, 0.08029, 0.08029, 0.1582, 0.02827, 0.25, 0.01, 0.3418, 0.02827, 0.4197, 0.08029, 0.4717, 0.1582, 0.49, 0.25, 0.4717, 0.3418, 0.4197, 0.4197, 0.125, 0.5, 0.125, 1.0, 0.0625, 1.0, 0.0625, 0.5, 0.0625, 0.5, 0.0625, 1.0, 0.0, 1.0, 0.0, 0.5, 0.75, 0.49, 0.8418, 0.4717, 0.9197, 0.4197, 0.9717, 0.3418, 0.99, 0.25, 0.9717, 0.1582, 0.9197, 0.08029, 0.8418, 0.02827, 0.75, 0.01, 0.6582, 0.02827, 0.5803, 0.08029, 0.5283, 0.1582, 0.51, 0.25, 0.5283, 0.3418, 0.5803, 0.4197, 0.6582, 0.4717])
me_cylinder.materials.append(mat_button)
me_cylinder.update()
me_cylinder_001 = bpy.data.meshes.new('Cylinder.001')
me_cylinder_001.from_pydata([(0.0, 0.025, -0.005), (0.0, 0.025, 0.005), (0.009567, 0.0231, -0.005), (0.009567, 0.0231, 0.005), (0.01768, 0.01768, -0.005), (0.01768, 0.01768, 0.005), (0.0231, 0.009567, -0.005), (0.0231, 0.009567, 0.005), (0.025, 0.0, -0.005), (0.025, 0.0, 0.005), (0.0231, -0.009567, -0.005), (0.0231, -0.009567, 0.005), (0.01768, -0.01768, -0.005), (0.01768, -0.01768, 0.005), (0.009567, -0.0231, -0.005), (0.009567, -0.0231, 0.005), (0.0, -0.025, -0.005), (0.0, -0.025, 0.005), (-0.009567, -0.0231, -0.005), (-0.009567, -0.0231, 0.005), (-0.01768, -0.01768, -0.005), (-0.01768, -0.01768, 0.005), (-0.0231, -0.009567, -0.005), (-0.0231, -0.009567, 0.005), (-0.025, 0.0, -0.005), (-0.025, 0.0, 0.005), (-0.0231, 0.009567, -0.005), (-0.0231, 0.009567, 0.005), (-0.01768, 0.01768, -0.005), (-0.01768, 0.01768, 0.005), (-0.009567, 0.0231, -0.005), (-0.009567, 0.0231, 0.005)], [], [(0, 1, 3, 2), (2, 3, 5, 4), (4, 5, 7, 6), (6, 7, 9, 8), (8, 9, 11, 10), (10, 11, 13, 12), (12, 13, 15, 14), (14, 15, 17, 16), (16, 17, 19, 18), (18, 19, 21, 20), (20, 21, 23, 22), (22, 23, 25, 24), (24, 25, 27, 26), (26, 27, 29, 28), (3, 1, 31, 29, 27, 25, 23, 21, 19, 17, 15, 13, 11, 9, 7, 5), (28, 29, 31, 30), (30, 31, 1, 0), (0, 2, 4, 6, 8, 10, 12, 14, 16, 18, 20, 22, 24, 26, 28, 30)])
me_cylinder_001.polygons.foreach_set('use_smooth', [True] * 18)
_uv = me_cylinder_001.uv_layers.new(name='UVMap')
_uv.uv.foreach_set('vector', [1.0, 0.5, 1.0, 1.0, 0.9375, 1.0, 0.9375, 0.5, 0.9375, 0.5, 0.9375, 1.0, 0.875, 1.0, 0.875, 0.5, 0.875, 0.5, 0.875, 1.0, 0.8125, 1.0, 0.8125, 0.5, 0.8125, 0.5, 0.8125, 1.0, 0.75, 1.0, 0.75, 0.5, 0.75, 0.5, 0.75, 1.0, 0.6875, 1.0, 0.6875, 0.5, 0.6875, 0.5, 0.6875, 1.0, 0.625, 1.0, 0.625, 0.5, 0.625, 0.5, 0.625, 1.0, 0.5625, 1.0, 0.5625, 0.5, 0.5625, 0.5, 0.5625, 1.0, 0.5, 1.0, 0.5, 0.5, 0.5, 0.5, 0.5, 1.0, 0.4375, 1.0, 0.4375, 0.5, 0.4375, 0.5, 0.4375, 1.0, 0.375, 1.0, 0.375, 0.5, 0.375, 0.5, 0.375, 1.0, 0.3125, 1.0, 0.3125, 0.5, 0.3125, 0.5, 0.3125, 1.0, 0.25, 1.0, 0.25, 0.5, 0.25, 0.5, 0.25, 1.0, 0.1875, 1.0, 0.1875, 0.5, 0.1875, 0.5, 0.1875, 1.0, 0.125, 1.0, 0.125, 0.5, 0.3418, 0.4717, 0.25, 0.49, 0.1582, 0.4717, 0.08029, 0.4197, 0.02827, 0.3418, 0.01, 0.25, 0.02827, 0.1582, 0.08029, 0.08029, 0.1582, 0.02827, 0.25, 0.01, 0.3418, 0.02827, 0.4197, 0.08029, 0.4717, 0.1582, 0.49, 0.25, 0.4717, 0.3418, 0.4197, 0.4197, 0.125, 0.5, 0.125, 1.0, 0.0625, 1.0, 0.0625, 0.5, 0.0625, 0.5, 0.0625, 1.0, 0.0, 1.0, 0.0, 0.5, 0.75, 0.49, 0.8418, 0.4717, 0.9197, 0.4197, 0.9717, 0.3418, 0.99, 0.25, 0.9717, 0.1582, 0.9197, 0.08029, 0.8418, 0.02827, 0.75, 0.01, 0.6582, 0.02827, 0.5803, 0.08029, 0.5283, 0.1582, 0.51, 0.25, 0.5283, 0.3418, 0.5803, 0.4197, 0.6582, 0.4717])
me_cylinder_001.materials.append(mat_button)
me_cylinder_001.update()
me_cylinder_002 = bpy.data.meshes.new('Cylinder.002')
me_cylinder_002.from_pydata([(0.0, 0.025, -0.005), (0.0, 0.025, 0.005), (0.009567, 0.0231, -0.005), (0.009567, 0.0231, 0.005), (0.01768, 0.01768, -0.005), (0.01768, 0.01768, 0.005), (0.0231, 0.009567, -0.005), (0.0231, 0.009567, 0.005), (0.025, 0.0, -0.005), (0.025, 0.0, 0.005), (0.0231, -0.009567, -0.005), (0.0231, -0.009567, 0.005), (0.01768, -0.01768, -0.005), (0.01768, -0.01768, 0.005), (0.009567, -0.0231, -0.005), (0.009567, -0.0231, 0.005), (0.0, -0.025, -0.005), (0.0, -0.025, 0.005), (-0.009567, -0.0231, -0.005), (-0.009567, -0.0231, 0.005), (-0.01768, -0.01768, -0.005), (-0.01768, -0.01768, 0.005), (-0.0231, -0.009567, -0.005), (-0.0231, -0.009567, 0.005), (-0.025, 0.0, -0.005), (-0.025, 0.0, 0.005), (-0.0231, 0.009567, -0.005), (-0.0231, 0.009567, 0.005), (-0.01768, 0.01768, -0.005), (-0.01768, 0.01768, 0.005), (-0.009567, 0.0231, -0.005), (-0.009567, 0.0231, 0.005)], [], [(0, 1, 3, 2), (2, 3, 5, 4), (4, 5, 7, 6), (6, 7, 9, 8), (8, 9, 11, 10), (10, 11, 13, 12), (12, 13, 15, 14), (14, 15, 17, 16), (16, 17, 19, 18), (18, 19, 21, 20), (20, 21, 23, 22), (22, 23, 25, 24), (24, 25, 27, 26), (26, 27, 29, 28), (3, 1, 31, 29, 27, 25, 23, 21, 19, 17, 15, 13, 11, 9, 7, 5), (28, 29, 31, 30), (30, 31, 1, 0), (0, 2, 4, 6, 8, 10, 12, 14, 16, 18, 20, 22, 24, 26, 28, 30)])
me_cylinder_002.polygons.foreach_set('use_smooth', [True] * 18)
_uv = me_cylinder_002.uv_layers.new(name='UVMap')
_uv.uv.foreach_set('vector', [1.0, 0.5, 1.0, 1.0, 0.9375, 1.0, 0.9375, 0.5, 0.9375, 0.5, 0.9375, 1.0, 0.875, 1.0, 0.875, 0.5, 0.875, 0.5, 0.875, 1.0, 0.8125, 1.0, 0.8125, 0.5, 0.8125, 0.5, 0.8125, 1.0, 0.75, 1.0, 0.75, 0.5, 0.75, 0.5, 0.75, 1.0, 0.6875, 1.0, 0.6875, 0.5, 0.6875, 0.5, 0.6875, 1.0, 0.625, 1.0, 0.625, 0.5, 0.625, 0.5, 0.625, 1.0, 0.5625, 1.0, 0.5625, 0.5, 0.5625, 0.5, 0.5625, 1.0, 0.5, 1.0, 0.5, 0.5, 0.5, 0.5, 0.5, 1.0, 0.4375, 1.0, 0.4375, 0.5, 0.4375, 0.5, 0.4375, 1.0, 0.375, 1.0, 0.375, 0.5, 0.375, 0.5, 0.375, 1.0, 0.3125, 1.0, 0.3125, 0.5, 0.3125, 0.5, 0.3125, 1.0, 0.25, 1.0, 0.25, 0.5, 0.25, 0.5, 0.25, 1.0, 0.1875, 1.0, 0.1875, 0.5, 0.1875, 0.5, 0.1875, 1.0, 0.125, 1.0, 0.125, 0.5, 0.3418, 0.4717, 0.25, 0.49, 0.1582, 0.4717, 0.08029, 0.4197, 0.02827, 0.3418, 0.01, 0.25, 0.02827, 0.1582, 0.08029, 0.08029, 0.1582, 0.02827, 0.25, 0.01, 0.3418, 0.02827, 0.4197, 0.08029, 0.4717, 0.1582, 0.49, 0.25, 0.4717, 0.3418, 0.4197, 0.4197, 0.125, 0.5, 0.125, 1.0, 0.0625, 1.0, 0.0625, 0.5, 0.0625, 0.5, 0.0625, 1.0, 0.0, 1.0, 0.0, 0.5, 0.75, 0.49, 0.8418, 0.4717, 0.9197, 0.4197, 0.9717, 0.3418, 0.99, 0.25, 0.9717, 0.1582, 0.9197, 0.08029, 0.8418, 0.02827, 0.75, 0.01, 0.6582, 0.02827, 0.5803, 0.08029, 0.5283, 0.1582, 0.51, 0.25, 0.5283, 0.3418, 0.5803, 0.4197, 0.6582, 0.4717])
me_cylinder_002.materials.append(mat_button)
me_cylinder_002.update()
me_cube_002 = bpy.data.meshes.new('Cube.002')
me_cube_002.from_pydata([(-0.0001466, 0.02087, 0.0159), (0.0001334, 0.009586, 0.006217), (-0.0003191, 0.02864, 0.02152), (0.004881, 0.02709, 0.02308), (0.003711, 0.01972, 0.01706), (0.002773, 0.008801, 0.007012), (0.007005, 0.02328, 0.02666), (0.005287, 0.01689, 0.01972), (0.003851, 0.006864, 0.008828), (0.004808, 0.01943, 0.03015), (0.003657, 0.01404, 0.02231), (0.002736, 0.004908, 0.0106), (-0.0004219, 0.01779, 0.03152), (-0.0002229, 0.01283, 0.02332), (8.125e-05, 0.00408, 0.01129), (-0.005622, 0.01934, 0.02995), (-0.004081, 0.01397, 0.02216), (-0.002558, 0.004864, 0.0105), (-0.007746, 0.02316, 0.02637), (-0.005656, 0.0168, 0.01951), (-0.003637, 0.006802, 0.008684), (-0.005549, 0.02701, 0.02288), (-0.004027, 0.01966, 0.01691), (-0.002522, 0.008757, 0.00691), (-0.005424, 0.02439, 0.03494), (0.006391, 0.02807, 0.03185), (-0.0004624, 0.03309, 0.02704), (-0.0005586, 0.02294, 0.0364), (0.004403, 0.03165, 0.02851), (0.004335, 0.02447, 0.03512), (-0.007412, 0.02796, 0.03159), (-0.005356, 0.03157, 0.02832), (-0.0006302, 0.03403, 0.03468), (-0.0005755, 0.03478, 0.03219), (0.001791, 0.03331, 0.0354), (0.002702, 0.0338, 0.03318), (0.002373, 0.03226, 0.03639), (0.004041, 0.0314, 0.03543), (0.001786, 0.03123, 0.03732), (0.002657, 0.02897, 0.03763), (-0.0006379, 0.03048, 0.03795), (-0.0006403, 0.02794, 0.03849), (-0.003059, 0.0312, 0.03722), (-0.003918, 0.02891, 0.03751), (-0.003642, 0.03224, 0.03624), (-0.005257, 0.03132, 0.03525), (-0.003054, 0.03327, 0.03531), (-0.003872, 0.03375, 0.03305), (-0.008995, -0.01899, -0.005), (-0.008995, -0.02, -0.003995), (-0.01, -0.01899, -0.003995), (-0.008995, -0.01971, -0.004706), (-0.009575, -0.01958, -0.004575), (-0.009706, -0.01971, -0.003995), (-0.009706, -0.01899, -0.004706), (-0.008995, -0.02, 0.003995), (-0.008995, -0.01899, 0.005), (-0.01, -0.01899, 0.003995), (-0.008995, -0.01971, 0.004706), (-0.009575, -0.01958, 0.004575), (-0.009706, -0.01899, 0.004706), (-0.009706, -0.01971, 0.003995), (-0.008995, 0.01899, -0.005), (-0.01, 0.01899, -0.003995), (-0.008995, 0.02, -0.003995), (-0.009706, 0.01899, -0.004706), (-0.009575, 0.01958, -0.004575), (-0.009706, 0.01971, -0.003995), (-0.008995, 0.01971, -0.004706), (-0.008995, 0.01899, 0.005), (-0.008995, 0.02, 0.003995), (-0.01, 0.01899, 0.003995), (-0.008995, 0.01971, 0.004706), (-0.009575, 0.01958, 0.004575), (-0.009706, 0.01971, 0.003995), (-0.009706, 0.01899, 0.004706), (0.008995, -0.01899, -0.005), (0.01, -0.01899, -0.003995), (0.008995, -0.02, -0.003995), (0.009706, -0.01899, -0.004706), (0.009575, -0.01958, -0.004575), (0.009706, -0.01971, -0.003995), (0.008995, -0.01971, -0.004706), (0.008995, -0.01899, 0.005), (0.008995, -0.02, 0.003995), (0.01, -0.01899, 0.003995), (0.008995, -0.01971, 0.004706), (0.009575, -0.01958, 0.004575), (0.009706, -0.01971, 0.003995), (0.009706, -0.01899, 0.004706), (0.008995, 0.01899, -0.005), (0.008995, 0.02, -0.003995), (0.01, 0.01899, -0.003995), (0.008995, 0.01971, -0.004706), (0.009575, 0.01958, -0.004575), (0.009706, 0.01971, -0.003995), (0.009706, 0.01899, -0.004706), (0.008995, 0.01899, 0.005), (0.01, 0.01899, 0.003995), (0.008995, 0.02, 0.003995), (0.009706, 0.01899, 0.004706), (0.009575, 0.01958, 0.004575), (0.009706, 0.01971, 0.003995), (0.008995, 0.01971, 0.004706), (0.0003821, 0.0005807, -0.001731), (0.0003714, 0.001832, -0.001753), (0.001916, 0.000125, -0.00127), (0.002573, 0.001178, -0.001091), (0.002542, -0.001, -0.0002148), (0.003472, -0.0004384, 0.0004231), (0.001894, -0.002136, 0.0008157), (0.002542, -0.00207, 0.001902), (0.0003519, -0.002617, 0.001218), (0.000328, -0.002761, 0.002479), (-0.001182, -0.002162, 0.0007564), (-0.001873, -0.002107, 0.001817), (-0.001808, -0.001036, -0.0002986), (-0.002773, -0.0004902, 0.0003026), (-0.00116, 9.957e-05, -0.001329), (-0.001843, 0.001141, -0.001176)], [], [(78, 84, 55, 49), (92, 98, 85, 77), (97, 69, 56, 83), (50, 57, 71, 63), (64, 70, 99, 91), (11, 10, 13, 14), (117, 20, 23, 119), (31, 47, 33, 26), (10, 9, 12, 13), (19, 18, 21, 22), (25, 37, 39, 29), (13, 12, 15, 16), (20, 19, 22, 23), (29, 39, 41, 27), (14, 13, 16, 17), (27, 41, 43, 24), (115, 17, 20, 117), (22, 21, 2, 0), (24, 43, 45, 30), (16, 15, 18, 19), (23, 22, 0, 1), (30, 45, 47, 31), (26, 33, 35, 28), (104, 106, 108, 110, 112, 114, 116, 118), (113, 14, 17, 115), (17, 16, 19, 20), (28, 35, 37, 25), (107, 5, 8, 109), (111, 11, 14, 113), (8, 7, 10, 11), (7, 6, 9, 10), (109, 8, 11, 111), (5, 4, 7, 8), (4, 3, 6, 7), (119, 23, 1, 105), (1, 0, 4, 5), (0, 2, 3, 4), (21, 31, 26, 2), (18, 30, 31, 21), (15, 24, 30, 18), (12, 27, 24, 15), (9, 29, 27, 12), (6, 25, 29, 9), (3, 28, 25, 6), (2, 26, 28, 3), (35, 33, 32, 34), (37, 35, 34, 36), (39, 37, 36, 38), (41, 39, 38, 40), (43, 41, 40, 42), (45, 43, 42, 44), (47, 45, 44, 46), (33, 47, 46, 32), (34, 32, 46, 44, 42, 40, 38, 36), (48, 51, 52, 54), (49, 53, 52, 51), (50, 54, 52, 53), (55, 58, 59, 61), (56, 60, 59, 58), (57, 61, 59, 60), (62, 65, 66, 68), (63, 67, 66, 65), (64, 68, 66, 67), (69, 72, 73, 75), (70, 74, 73, 72), (71, 75, 73, 74), (76, 79, 80, 82), (77, 81, 80, 79), (78, 82, 80, 81), (83, 86, 87, 89), (84, 88, 87, 86), (85, 89, 87, 88), (90, 93, 94, 96), (91, 95, 94, 93), (92, 96, 94, 95), (97, 100, 101, 103), (98, 102, 101, 100), (99, 103, 101, 102), (62, 48, 54, 65), (65, 54, 50, 63), (49, 55, 61, 53), (53, 61, 57, 50), (56, 69, 75, 60), (60, 75, 71, 57), (70, 64, 67, 74), (74, 67, 63, 71), (90, 62, 68, 93), (93, 68, 64, 91), (69, 97, 103, 72), (72, 103, 99, 70), (98, 92, 95, 102), (102, 95, 91, 99), (76, 90, 96, 79), (79, 96, 92, 77), (97, 83, 89, 100), (100, 89, 85, 98), (84, 78, 81, 88), (88, 81, 77, 85), (48, 76, 82, 51), (51, 82, 78, 49), (83, 56, 58, 86), (86, 58, 55, 84), (62, 90, 76, 48), (105, 107, 106, 104), (107, 109, 108, 106), (109, 111, 110, 108), (111, 113, 112, 110), (113, 115, 114, 112), (115, 117, 116, 114), (117, 119, 118, 116), (119, 105, 104, 118), (105, 1, 5, 107)])
me_cube_002.polygons.foreach_set('use_smooth', [True] * 112)
_uv = me_cube_002.uv_layers.new(name='UVMap')
_uv.uv.foreach_set('vector', [0.4001, 0.7626, 0.5999, 0.7626, 0.5999, 0.9874, 0.4001, 0.9874, 0.4001, 0.5063, 0.5999, 0.5063, 0.5999, 0.7437, 0.4001, 0.7437, 0.6376, 0.5063, 0.8624, 0.5063, 0.8624, 0.7437, 0.6376, 0.7437, 0.4001, 0.006282, 0.5999, 0.006282, 0.5999, 0.2437, 0.4001, 0.2437, 0.4001, 0.2626, 0.5999, 0.2626, 0.5999, 0.4874, 0.4001, 0.4874, 0.625, 0.625, 0.624, 0.7728, 0.5, 0.7728, 0.5, 0.625, 0.25, 0.5087, 0.25, 0.625, 0.125, 0.625, 0.125, 0.5087, 0.125, 0.9375, 0.125, 0.9868, 0.0, 0.9868, 0.0, 0.9375, 0.624, 0.7728, 0.6241, 0.8667, 0.5, 0.8667, 0.5, 0.7728, 0.2498, 0.7728, 0.2499, 0.8667, 0.1241, 0.8667, 0.124, 0.7728, 0.75, 0.9375, 0.75, 0.9868, 0.625, 0.9868, 0.625, 0.9375, 0.5, 0.7728, 0.5, 0.8667, 0.3759, 0.8667, 0.3759, 0.7728, 0.25, 0.625, 0.2498, 0.7728, 0.124, 0.7728, 0.125, 0.625, 0.625, 0.9375, 0.625, 0.9868, 0.5, 0.9867, 0.5, 0.9375, 0.5, 0.625, 0.5, 0.7728, 0.3759, 0.7728, 0.375, 0.625, 0.5, 0.9375, 0.5, 0.9867, 0.375, 0.9868, 0.375, 0.9375, 0.375, 0.5087, 0.375, 0.625, 0.25, 0.625, 0.25, 0.5087, 0.124, 0.7728, 0.1241, 0.8667, -5.952e-05, 0.8667, -0.002833, 0.7727, 0.375, 0.9375, 0.375, 0.9868, 0.25, 0.9868, 0.25, 0.9375, 0.3759, 0.7728, 0.3759, 0.8667, 0.2499, 0.8667, 0.2498, 0.7728, 0.125, 0.625, 0.124, 0.7728, -0.002833, 0.7727, 0.0, 0.625, 0.25, 0.9375, 0.25, 0.9868, 0.125, 0.9868, 0.125, 0.9375, 1.0, 0.9375, 1.0, 0.9868, 0.875, 0.9868, 0.875, 0.9375, 0.7499, 0.4188, 0.87, 0.3691, 0.9197, 0.2491, 0.87, 0.1291, 0.7499, 0.0794, 0.6299, 0.1291, 0.5802, 0.2491, 0.6299, 0.3691, 0.5, 0.5087, 0.5, 0.625, 0.375, 0.625, 0.375, 0.5087, 0.375, 0.625, 0.3759, 0.7728, 0.2498, 0.7728, 0.25, 0.625, 0.875, 0.9375, 0.875, 0.9868, 0.75, 0.9868, 0.75, 0.9375, 0.875, 0.5087, 0.875, 0.625, 0.75, 0.625, 0.75, 0.5087, 0.625, 0.5087, 0.625, 0.625, 0.5, 0.625, 0.5, 0.5087, 0.75, 0.625, 0.7502, 0.7728, 0.624, 0.7728, 0.625, 0.625, 0.7502, 0.7728, 0.7501, 0.8667, 0.6241, 0.8667, 0.624, 0.7728, 0.75, 0.5087, 0.75, 0.625, 0.625, 0.625, 0.625, 0.5087, 0.875, 0.625, 0.8759, 0.7728, 0.7502, 0.7728, 0.75, 0.625, 0.8759, 0.7728, 0.8759, 0.8667, 0.7501, 0.8667, 0.7502, 0.7728, 0.125, 0.5087, 0.125, 0.625, 0.0, 0.625, 0.0, 0.5087, 1.0, 0.625, 1.003, 0.7727, 0.8759, 0.7728, 0.875, 0.625, 1.003, 0.7727, 1.0, 0.8667, 0.8759, 0.8667, 0.8759, 0.7728, 0.1241, 0.8667, 0.125, 0.9375, 0.0, 0.9375, -5.952e-05, 0.8667, 0.2499, 0.8667, 0.25, 0.9375, 0.125, 0.9375, 0.1241, 0.8667, 0.3759, 0.8667, 0.375, 0.9375, 0.25, 0.9375, 0.2499, 0.8667, 0.5, 0.8667, 0.5, 0.9375, 0.375, 0.9375, 0.3759, 0.8667, 0.6241, 0.8667, 0.625, 0.9375, 0.5, 0.9375, 0.5, 0.8667, 0.7501, 0.8667, 0.75, 0.9375, 0.625, 0.9375, 0.6241, 0.8667, 0.8759, 0.8667, 0.875, 0.9375, 0.75, 0.9375, 0.7501, 0.8667, 1.0, 0.8667, 1.0, 0.9375, 0.875, 0.9375, 0.8759, 0.8667, 0.4322, 0.445, 0.2502, 0.5247, 0.2492, 0.3934, 0.3933, 0.3337, 0.508, 0.2522, 0.4322, 0.445, 0.3933, 0.3337, 0.4285, 0.2488, 0.4375, 0.06954, 0.508, 0.2522, 0.4285, 0.2488, 0.3942, 0.166, 0.2498, -0.02384, 0.4296, 0.05025, 0.3942, 0.166, 0.2508, 0.1066, 0.07003, 0.0502, 0.2498, -0.02384, 0.2508, 0.1066, 0.1067, 0.1663, -0.007914, 0.2518, 0.06232, 0.06912, 0.1067, 0.1663, 0.0715, 0.2512, 0.0682, 0.4449, -0.007914, 0.2518, 0.0715, 0.2512, 0.1058, 0.334, 0.2502, 0.5247, 0.0682, 0.4449, 0.1058, 0.334, 0.2492, 0.3934, 0.3933, 0.3337, 0.2492, 0.3934, 0.1058, 0.334, 0.0715, 0.2512, 0.1067, 0.1663, 0.2508, 0.1066, 0.3942, 0.166, 0.4285, 0.2488, 0.1376, 0.7437, 0.1376, 0.75, 0.1303, 0.75, 0.125, 0.7437, 0.4001, 0.9874, 0.4001, 1.0, 0.3856, 1.0, 0.375, 0.9874, 0.4001, 0.006282, 0.375, 0.006282, 0.375, 0.002655, 0.4001, 0.0, 0.5999, 0.9874, 0.625, 0.9874, 0.625, 0.9947, 0.5999, 1.0, 0.8624, 0.7437, 0.875, 0.7437, 0.875, 0.7473, 0.8624, 0.75, 0.5999, 0.006282, 0.5999, 0.0, 0.6144, 0.0, 0.625, 0.006282, 0.1376, 0.5063, 0.125, 0.5063, 0.125, 0.5027, 0.1376, 0.5, 0.4001, 0.2437, 0.4001, 0.25, 0.3856, 0.25, 0.375, 0.2437, 0.4001, 0.2626, 0.375, 0.2626, 0.375, 0.2553, 0.4001, 0.25, 0.8624, 0.5063, 0.8624, 0.5, 0.8697, 0.5, 0.875, 0.5063, 0.5999, 0.2626, 0.5999, 0.25, 0.6144, 0.25, 0.625, 0.2626, 0.5999, 0.2437, 0.625, 0.2437, 0.625, 0.2473, 0.5999, 0.25, 0.3624, 0.7437, 0.375, 0.7437, 0.3785, 0.7509, 0.3624, 0.75, 0.4001, 0.7437, 0.4001, 0.75, 0.3785, 0.7509, 0.375, 0.7437, 0.4001, 0.7626, 0.375, 0.7626, 0.3785, 0.7509, 0.4001, 0.75, 0.6376, 0.7437, 0.6376, 0.75, 0.6232, 0.7491, 0.625, 0.7437, 0.5999, 0.7626, 0.5999, 0.75, 0.6232, 0.7491, 0.625, 0.7626, 0.5999, 0.7437, 0.625, 0.7437, 0.6232, 0.7491, 0.5999, 0.75, 0.3624, 0.5063, 0.3624, 0.5, 0.3768, 0.5009, 0.375, 0.5063, 0.4001, 0.4874, 0.4001, 0.5, 0.3768, 0.5009, 0.375, 0.4874, 0.4001, 0.5063, 0.375, 0.5063, 0.3768, 0.5009, 0.4001, 0.5, 0.6376, 0.5063, 0.625, 0.5063, 0.6215, 0.4991, 0.6376, 0.5, 0.5999, 0.5063, 0.5999, 0.5, 0.6215, 0.4991, 0.625, 0.5063, 0.5999, 0.4874, 0.625, 0.4874, 0.6215, 0.4991, 0.5999, 0.5, 0.1376, 0.5063, 0.1376, 0.7437, 0.125, 0.7437, 0.125, 0.5063, 0.375, 0.2437, 0.375, 0.006282, 0.4001, 0.006282, 0.4001, 0.2437, 0.4001, 0.9874, 0.5999, 0.9874, 0.5999, 1.0, 0.4001, 1.0, 0.4001, 0.0, 0.5999, 0.0, 0.5999, 0.006282, 0.4001, 0.006282, 0.8624, 0.7437, 0.8624, 0.5063, 0.875, 0.5063, 0.875, 0.7437, 0.625, 0.006282, 0.625, 0.2437, 0.5999, 0.2437, 0.5999, 0.006282, 0.5999, 0.2626, 0.4001, 0.2626, 0.4001, 0.25, 0.5999, 0.25, 0.5999, 0.25, 0.4001, 0.25, 0.4001, 0.2437, 0.5999, 0.2437, 0.3624, 0.5063, 0.1376, 0.5063, 0.1376, 0.5, 0.3624, 0.5, 0.375, 0.4874, 0.375, 0.2626, 0.4001, 0.2626, 0.4001, 0.4874, 0.8624, 0.5063, 0.6376, 0.5063, 0.6376, 0.5, 0.8624, 0.5, 0.625, 0.2626, 0.625, 0.4874, 0.5999, 0.4874, 0.5999, 0.2626, 0.5999, 0.5063, 0.4001, 0.5063, 0.4001, 0.5, 0.5999, 0.5, 0.5999, 0.5, 0.4001, 0.5, 0.4001, 0.4874, 0.5999, 0.4874, 0.3624, 0.7437, 0.3624, 0.5063, 0.375, 0.5063, 0.375, 0.7437, 0.375, 0.7437, 0.375, 0.5063, 0.4001, 0.5063, 0.4001, 0.7437, 0.6376, 0.5063, 0.6376, 0.7437, 0.625, 0.7437, 0.625, 0.5063, 0.625, 0.5063, 0.625, 0.7437, 0.5999, 0.7437, 0.5999, 0.5063, 0.5999, 0.7626, 0.4001, 0.7626, 0.4001, 0.75, 0.5999, 0.75, 0.5999, 0.75, 0.4001, 0.75, 0.4001, 0.7437, 0.5999, 0.7437, 0.1376, 0.7437, 0.3624, 0.7437, 0.3624, 0.75, 0.1376, 0.75, 0.375, 0.9874, 0.375, 0.7626, 0.4001, 0.7626, 0.4001, 0.9874, 0.6376, 0.7437, 0.8624, 0.7437, 0.8624, 0.75, 0.6376, 0.75, 0.625, 0.7626, 0.625, 0.9874, 0.5999, 0.9874, 0.5999, 0.7626, 0.1376, 0.5063, 0.3624, 0.5063, 0.3624, 0.7437, 0.1376, 0.7437, 1.0, 0.5087, 0.875, 0.5087, 0.8931, 0.5, 0.9815, 0.5, 0.875, 0.5087, 0.75, 0.5087, 0.7677, 0.5, 0.8561, 0.5, 0.75, 0.5087, 0.625, 0.5087, 0.6427, 0.5, 0.7311, 0.5, 0.625, 0.5087, 0.5, 0.5087, 0.518, 0.5, 0.6064, 0.5, 0.5, 0.5087, 0.375, 0.5087, 0.3935, 0.5, 0.4819, 0.5, 0.375, 0.5087, 0.25, 0.5087, 0.2689, 0.5, 0.3572, 0.5, 0.25, 0.5087, 0.125, 0.5087, 0.1439, 0.5, 0.2323, 0.5, 0.125, 0.5087, 0.0, 0.5087, 0.01858, 0.5, 0.107, 0.5, 1.0, 0.5087, 1.0, 0.625, 0.875, 0.625, 0.875, 0.5087])
me_cube_002.materials.append(mat_switch)
me_cube_002.update()
me_cube_003 = bpy.data.meshes.new('Cube.003')
me_cube_003.from_pydata([(0.8654, -7.566e-10, 1.117), (0.8654, -7.566e-10, 1.173e-09), (-0.8, 0.5, 0.0), (-0.8, 0.5, 1.6), (0.8, -0.5, 0.0), (0.8, -0.5, 1.2), (0.8, 0.5, 0.0), (0.8, 0.5, 1.62), (-1.911, 0.1278, 0.0), (0.8, -0.1782, 0.0), (-1.569, -0.8119, 1.2), (-1.911, 0.1278, 1.6), (-0.8, 0.0, 0.0), (-0.8, 0.0, 1.2), (0.8, 0.0, 0.0), (0.8654, -0.1782, 1.117), (-1.74, -0.342, 0.0), (0.8654, -0.5, 1.117), (-0.8, 0.5, 1.62), (-0.8, 0.25, 1.6), (0.8, 0.25, 0.0), (-1.825, -0.1071, 1.6), (0.8, 0.25, 1.62), (-1.825, -0.1071, 0.0), (-0.8, 0.25, 0.0), (-0.8, 0.25, 1.62), (-0.8, 0.5, 1.117), (0.8, 0.5, 1.117), (0.8, -0.5, 1.117), (-1.569, -0.8119, 1.117), (-1.911, 0.1278, 1.117), (-1.74, -0.342, 1.117), (-0.8, -0.5, 1.117), (-1.825, -0.1071, 1.117), (0.7149, 0.5, 1.62), (0.7149, -0.5, 0.0), (0.7149, 0.0, 1.2), (0.7149, 0.5, 0.0), (0.7149, -0.5, 1.2), (0.7149, 0.0, 0.0), (0.7149, 0.25, 1.62), (0.7149, 0.25, 0.0), (0.7149, -0.5, 1.117), (0.7149, 0.5, 1.117), (-1.619, -0.6572, 5.176e-09), (-0.8626, -0.1794, 0.0), (-0.8626, -0.1794, 1.117), (-1.619, -0.6572, 1.117), (0.7149, -0.1794, 1.117), (0.7149, -0.1794, 0.0), (0.8654, 0.25, 1.173e-09), (-0.8, -0.1782, 1.2), (0.7149, -0.1782, 1.2), (0.7149, 0.5, 1.65), (0.8, 0.5, 1.65), (0.8, 0.2154, 1.65), (-0.8, 0.5, 1.65), (-0.8, 0.2154, 1.65), (0.7149, 0.2154, 1.65), (0.7149, 0.5, 1.7), (0.8, 0.5, 1.7), (0.8, 0.2154, 1.7), (-0.8, 0.5, 1.7), (-0.8, 0.2154, 1.7), (0.7149, 0.2154, 1.7), (0.8654, 0.5, 1.173e-09), (-0.8, 0.5, 1.2), (0.8, 0.5, 1.2), (0.8654, 0.5, 1.117), (-1.911, 0.1278, 1.2), (-1.74, -0.342, 1.2), (0.8, 0.0, 1.2), (0.8, 0.25, 1.2), (-1.825, -0.1071, 1.2), (0.8654, -0.1782, 1.173e-09), (0.7149, 0.5, 1.2), (-1.679, -0.5095, 1.2), (-0.8, -0.5, 1.2), (0.8, -0.1782, 1.2), (0.8654, -0.5, 1.173e-09), (0.8654, 0.25, 1.117), (0.8654, 0.5, 1.2), (0.8654, -7.566e-10, 1.2), (0.8654, 0.25, 1.2), (0.8654, -0.1782, 1.2), (0.8654, -0.5, 1.2), (0.8754, -0.5, 1.2), (0.8754, -0.5, 1.117), (0.8754, -0.1782, 1.2), (0.8754, 0.25, 1.2), (0.8754, -9.881e-10, 1.2), (0.8754, 0.5, 1.2), (0.8754, -0.1782, 1.117), (0.8754, 0.25, 1.117), (0.8754, -9.881e-10, 1.117), (0.8754, 0.5, 1.117), (0.8661, -0.51, 1.2), (0.8008, -0.51, 1.2), (0.8008, -0.51, 1.117), (0.8661, -0.51, 1.117), (0.7157, -0.51, 1.117), (-0.7992, -0.51, 1.117), (0.7157, -0.51, 1.2), (-1.565, -0.8208, 1.117), (-0.7992, -0.51, 1.2), (-1.565, -0.8208, 1.2), (0.8761, -0.51, 1.2), (0.8761, -0.51, 1.117), (-1.92, 0.1244, 1.2), (-1.92, 0.1244, 1.117), (-1.749, -0.3455, 1.2), (-1.749, -0.3455, 1.117), (-1.835, -0.1105, 1.2), (-1.835, -0.1105, 1.117), (-1.66, -0.5909, 1.117), (-1.578, -0.8153, 1.117), (-1.66, -0.5909, 1.2), (-1.575, -0.8242, 1.2), (-1.578, -0.8153, 1.2), (-1.575, -0.8242, 1.117), (-0.8011, 0.5099, 1.2), (-0.8011, 0.5099, 1.117), (0.7989, 0.5099, 1.2), (0.7989, 0.5099, 1.117), (-1.912, 0.1378, 1.2), (-1.912, 0.1378, 1.117), (0.8642, 0.5099, 1.117), (0.8642, 0.5099, 1.2), (0.7138, 0.5099, 1.117), (0.7138, 0.5099, 1.2), (0.8742, 0.5099, 1.117), (0.8742, 0.5099, 1.2), (-1.921, 0.1343, 1.2), (-1.921, 0.1343, 1.117), (-1.133, 0.3883, 0.0), (-1.133, 0.3883, 1.6), (-1.082, -0.1026, 0.0), (-1.108, 0.1429, 1.6), (-1.133, 0.3883, 1.117), (-1.048, -0.4262, 5.176e-09), (-1.048, -0.4262, 1.117), (-1.108, 0.1429, 0.0), (-1.031, -0.5936, 1.117), (-1.133, 0.3883, 1.2), (-1.031, -0.5936, 1.2), (-1.082, -0.1026, 1.2), (-1.064, -0.2776, 1.2), (-1.029, -0.6032, 1.117), (-1.029, -0.6032, 1.2), (-1.134, 0.3983, 1.117), (-1.134, 0.3983, 1.2)], [], [(138, 134, 8, 30), (75, 34, 7, 67), (80, 68, 95, 93), (49, 9, 4, 35), (73, 21, 11, 69), (81, 83, 89, 91), (137, 135, 11, 21), (141, 136, 16, 23), (146, 145, 70, 76), (82, 84, 88, 90), (25, 19, 13), (41, 20, 14, 39), (72, 22, 71), (40, 25, 13, 36), (52, 51, 77, 38), (144, 146, 76, 10), (67, 81, 127, 122), (1, 0, 15, 74), (34, 18, 56, 53), (67, 7, 22, 72), (37, 6, 20, 41), (18, 3, 19, 25), (134, 141, 23, 8), (145, 137, 21, 70), (70, 21, 73), (16, 31, 33, 23), (78, 5, 85, 84), (31, 16, 44, 47), (36, 13, 51, 52), (72, 71, 82, 83), (42, 32, 46, 48), (23, 33, 30, 8), (136, 139, 44, 16), (14, 20, 50, 1), (37, 43, 27, 6), (108, 69, 124, 132), (2, 26, 43, 37), (4, 28, 42, 35), (2, 37, 41, 24), (25, 40, 58, 57), (74, 15, 17, 79), (78, 52, 38, 5), (22, 40, 36, 71), (24, 41, 39, 12), (50, 80, 0, 1), (66, 18, 34, 75), (49, 48, 46, 45), (139, 140, 47, 44), (39, 14, 9, 49), (35, 42, 48, 49), (71, 36, 52, 78), (142, 29, 47, 140), (17, 87, 107, 99), (65, 68, 80, 50), (39, 49, 45, 12), (56, 57, 63, 62), (53, 56, 62, 59), (7, 34, 53, 54), (18, 25, 57, 56), (22, 7, 54, 55), (40, 22, 55, 58), (59, 62, 63, 64), (60, 59, 64, 61), (54, 53, 59, 60), (57, 58, 64, 63), (58, 55, 61, 64), (55, 54, 60, 61), (71, 78, 84, 82), (68, 27, 123, 126), (30, 33, 113, 109), (38, 77, 104, 102), (135, 143, 69, 11), (73, 69, 108, 112), (20, 6, 65, 50), (28, 17, 99, 98), (109, 108, 132, 133), (31, 47, 114, 111), (42, 28, 98, 100), (33, 31, 111, 113), (67, 72, 83, 81), (66, 75, 129, 120), (66, 3, 18), (4, 9, 74, 79), (9, 14, 1, 74), (28, 4, 79, 17), (6, 27, 68, 65), (92, 88, 86, 87), (93, 89, 90, 94), (95, 91, 89, 93), (94, 90, 88, 92), (84, 85, 86, 88), (0, 80, 93, 94), (105, 10, 118, 117), (15, 0, 94, 92), (17, 15, 92, 87), (83, 82, 90, 89), (97, 98, 99, 96), (98, 97, 102, 100), (100, 102, 104, 101), (147, 148, 105, 103), (96, 99, 107, 106), (85, 5, 97, 96), (142, 32, 101, 147), (144, 10, 105, 148), (32, 42, 100, 101), (86, 85, 96, 106), (87, 86, 106, 107), (5, 38, 102, 97), (115, 118, 116, 114), (111, 110, 112, 113), (114, 116, 110, 111), (113, 112, 108, 109), (118, 115, 119, 117), (70, 73, 112, 110), (103, 105, 117, 119), (76, 70, 110, 116), (43, 26, 121, 128), (29, 103, 119, 115), (47, 29, 115, 114), (10, 76, 116, 118), (126, 127, 131, 130), (150, 149, 125, 124), (121, 120, 129, 128), (123, 122, 127, 126), (128, 129, 122, 123), (124, 125, 133, 132), (143, 66, 120, 150), (27, 43, 128, 123), (95, 68, 126, 130), (91, 95, 130, 131), (30, 109, 133, 125), (138, 30, 125, 149), (75, 67, 122, 129), (81, 91, 131, 127), (26, 138, 149, 121), (69, 143, 150, 124), (120, 121, 149, 150), (77, 144, 148, 104), (29, 142, 147, 103), (101, 104, 148, 147), (3, 66, 143, 135), (32, 142, 140, 46), (45, 46, 140, 139), (12, 45, 139, 136), (13, 19, 137, 145), (2, 24, 141, 134), (77, 51, 146, 144), (51, 13, 145, 146), (24, 12, 136, 141), (19, 3, 135, 137), (26, 2, 134, 138)])
me_cube_003.polygons.foreach_set('use_smooth', [True] * 151)
me_cube_003.polygons.foreach_set('material_index', [1, 0, 1, 1, 0, 1, 0, 1, 1, 1, 0, 1, 0, 0, 1, 1, 1, 1, 0, 0, 1, 0, 1, 0, 0, 1, 1, 1, 1, 1, 1, 1, 1, 1, 1, 1, 1, 1, 1, 0, 1, 1, 0, 1, 1, 0, 1, 1, 1, 1, 1, 1, 1, 1, 1, 0, 0, 0, 0, 0, 0, 0, 0, 0, 0, 0, 0, 1, 1, 1, 1, 0, 1, 1, 1, 1, 1, 1, 1, 1, 1, 0, 1, 1, 1, 1, 1, 1, 1, 1, 1, 1, 1, 1, 1, 1, 1, 1, 1, 1, 1, 1, 1, 1, 1, 1, 1, 1, 1, 1, 1, 1, 1, 1, 1, 1, 1, 1, 1, 1, 1, 1, 1, 1, 1, 1, 1, 1, 1, 1, 1, 1, 1, 1, 1, 1, 1, 1, 1, 1, 0, 1, 1, 1, 0, 1, 1, 1, 1, 0, 1])
_k = set([(13, 36), (13, 145), (36, 71), (66, 75), (66, 143), (67, 72), (67, 75), (69, 73), (69, 143), (70, 73), (70, 145), (71, 72)])
me_cube_003.attributes.new('sharp_edge', 'BOOLEAN', 'EDGE').data.foreach_set('value', [ (min(e.vertices), max(e.vertices)) in _k for e in me_cube_003.edges])
_uv = me_cube_003.uv_layers.new(name='UVMap')
_uv.uv.foreach_set('vector', [0.444, 0.5134, 0.222, 0.5134, 0.222, 0.3504, 0.444, 0.3504, 0.738, 0.6775, 0.6545, 0.6775, 0.6545, 0.6606, 0.738, 0.6606, 0.4963, 0.4561, 0.4907, 0.5061, 0.4889, 0.5044, 0.4943, 0.456, 0.8458, 0.04569, 0.8455, 0.02877, 0.9095, 0.02877, 0.9095, 0.04569, 0.85, 0.8533, 0.8503, 0.7983, 0.8736, 0.7931, 0.8985, 0.8458, 0.4771, 0.5019, 0.4743, 0.4559, 0.4763, 0.4558, 0.4789, 0.5013, 0.8458, 0.7042, 0.8877, 0.6979, 0.8736, 0.7931, 0.8503, 0.7983, 0.6855, 0.503, 0.6376, 0.4923, 0.634, 0.3532, 0.6837, 0.3519, 0.2751, 0.7573, 0.235, 0.7579, 0.2806, 0.6023, 0.3113, 0.6253, 0.4678, 0.3649, 0.5003, 0.3575, 0.5007, 0.3592, 0.4682, 0.3668, 0.5629, 0.9787, 0.5595, 0.9808, 0.4657, 0.9787, 0.7604, 0.04569, 0.7604, 0.02877, 0.8101, 0.02877, 0.8101, 0.04569, 0.5888, 0.5612, 0.5888, 0.6447, 0.5391, 0.5612, 0.5629, 0.6775, 0.5629, 0.9787, 0.4657, 0.9787, 0.4657, 0.6775, 0.4954, 0.3301, 0.4982, 0.01988, 0.566, 0.02071, 0.5542, 0.3218, 0.3441, 0.7564, 0.2751, 0.7573, 0.3113, 0.6253, 0.3557, 0.6581, 0.466, 0.5115, 0.4771, 0.5019, 0.478, 0.5038, 0.4674, 0.5135, 1.335e-08, 0.4305, 0.222, 0.4305, 0.222, 0.466, 1.49e-08, 0.466, 0.6545, 0.6775, 0.6545, 0.9787, 0.6485, 0.9787, 0.6485, 0.6775, 0.6385, 0.5612, 0.6385, 0.6447, 0.5888, 0.6447, 0.5888, 0.5612, 0.7107, 0.04569, 0.7107, 0.02877, 0.7604, 0.02877, 0.7604, 0.04569, 0.6385, 0.9946, 0.6385, 0.9986, 0.5888, 0.9986, 0.5888, 0.9946, 0.7334, 0.5137, 0.6855, 0.503, 0.6837, 0.3519, 0.7334, 0.3506, 0.7613, 0.7226, 0.8458, 0.7042, 0.8503, 0.7983, 0.8024, 0.8445, 0.8024, 0.8445, 0.8503, 0.7983, 0.85, 0.8533, 0.222, 0.251, 0.444, 0.251, 0.444, 0.3007, 0.222, 0.3007, 0.4979, 0.3458, 0.5519, 0.3361, 0.5499, 0.3455, 0.5003, 0.3575, 0.444, 0.251, 0.222, 0.251, 0.222, 0.1839, 0.444, 0.1839, 0.4611, 0.3355, 0.4611, 0.01983, 0.4982, 0.01988, 0.4954, 0.3301, 0.4605, 0.4564, 0.4605, 0.4036, 0.4743, 0.4037, 0.4743, 0.4559, 0.5757, 0.3263, 0.5868, 0.02137, 0.6518, 0.01113, 0.6402, 0.3287, 0.222, 0.3007, 0.444, 0.3007, 0.444, 0.3504, 0.222, 0.3504, 0.6376, 0.4923, 0.5744, 0.4783, 0.5669, 0.356, 0.634, 0.3532, 0.8101, 0.02877, 0.7604, 0.02877, 0.7604, 0.01578, 0.8101, 0.01578, 2.229e-08, 0.3012, 0.222, 0.3012, 0.222, 0.3181, 1.938e-08, 0.3181, 0.4374, 0.5833, 0.439, 0.5857, 0.4369, 0.5869, 0.4364, 0.5853, -5.472e-09, 2.392e-16, 0.222, -9.704e-09, 0.222, 0.3012, 2.229e-08, 0.3012, 2.921e-08, 0.543, 0.222, 0.543, 0.222, 0.5599, 2.265e-08, 0.5599, 0.7107, 0.3469, 0.7107, 0.04569, 0.7604, 0.04569, 0.7604, 0.3469, 0.5629, 0.9787, 0.5629, 0.6775, 0.572, 0.6775, 0.572, 0.9787, 1.49e-08, 0.466, 0.222, 0.466, 0.222, 0.53, 3.229e-08, 0.53, 0.4979, 0.3458, 0.4954, 0.3301, 0.5542, 0.3218, 0.5519, 0.3361, 0.5629, 0.6606, 0.5629, 0.6775, 0.4657, 0.6775, 0.4657, 0.6606, 0.7604, 0.3469, 0.7604, 0.04569, 0.8101, 0.04569, 0.8101, 0.3469, 7.526e-09, 0.3808, 0.222, 0.3808, 0.222, 0.4305, 1.335e-08, 0.4305, 0.738, 0.9787, 0.6545, 0.9787, 0.6545, 0.6775, 0.738, 0.6775, 3.273e-08, 0.6236, 0.222, 0.6236, 0.222, 0.9373, 2.09e-08, 0.9373, 0.222, 0.06133, 0.444, 0.06133, 0.444, 0.1839, 0.222, 0.1839, 0.8101, 0.04569, 0.8101, 0.02877, 0.8455, 0.02877, 0.8458, 0.04569, 2.265e-08, 0.5599, 0.222, 0.5599, 0.222, 0.6236, 3.273e-08, 0.6236, 0.4648, 0.3525, 0.4611, 0.3355, 0.4954, 0.3301, 0.4979, 0.3458, 0.3636, 0.7589, 0.3691, 0.6526, 0.3991, 0.6561, 0.3934, 0.7709, 0.5584, 0.3549, 0.5561, 0.3539, 0.5564, 0.3526, 0.558, 0.3523, 1.265e-08, 0.3311, 0.222, 0.3311, 0.222, 0.3808, 7.526e-09, 0.3808, 0.8101, 0.04569, 0.8458, 0.04569, 0.8458, 0.3593, 0.8101, 0.3469, 0.6385, 0.9887, 0.582, 0.9887, 0.582, 0.9787, 0.6385, 0.9787, 0.6485, 0.6775, 0.6485, 0.9787, 0.6385, 0.9787, 0.6385, 0.6775, 0.6545, 0.6606, 0.6545, 0.6775, 0.6485, 0.6775, 0.6485, 0.6606, 0.6385, 0.9946, 0.5888, 0.9946, 0.582, 0.9887, 0.6385, 0.9887, 0.5888, 0.6447, 0.6385, 0.6447, 0.6385, 0.6506, 0.582, 0.6506, 0.5629, 0.6775, 0.5629, 0.6606, 0.572, 0.6606, 0.572, 0.6775, 0.6385, 0.6775, 0.6385, 0.9787, 0.582, 0.9787, 0.582, 0.6775, 0.6385, 0.6606, 0.6385, 0.6775, 0.582, 0.6775, 0.582, 0.6606, 0.6485, 0.6606, 0.6485, 0.6775, 0.6385, 0.6775, 0.6385, 0.6606, 0.572, 0.9787, 0.572, 0.6775, 0.582, 0.6775, 0.582, 0.9787, 0.572, 0.6775, 0.572, 0.6606, 0.582, 0.6606, 0.582, 0.6775, 0.582, 0.6506, 0.6385, 0.6506, 0.6385, 0.6606, 0.582, 0.6606, 0.4648, 0.3525, 0.4979, 0.3458, 0.5003, 0.3575, 0.4678, 0.3649, 0.4907, 0.5061, 0.4885, 0.521, 0.4863, 0.5209, 0.4883, 0.5071, 0.4963, 0.503, 0.4963, 0.4533, 0.4983, 0.4533, 0.4983, 0.503, 0.5542, 0.3218, 0.566, 0.02071, 0.5679, 0.02094, 0.556, 0.3221, 0.8877, 0.6979, 0.9611, 0.715, 0.8985, 0.8458, 0.8736, 0.7931, 0.5169, 0.4533, 0.5169, 0.503, 0.5149, 0.503, 0.5149, 0.4533, 0.7604, 0.02877, 0.7107, 0.02877, 0.7107, 0.01578, 0.7604, 0.01578, 0.5696, 0.3449, 0.5584, 0.3549, 0.558, 0.3523, 0.5676, 0.3437, 0.4225, 0.5833, 0.4374, 0.5833, 0.4364, 0.5853, 0.4235, 0.585, 0.2963, 0.5833, 0.3467, 0.6288, 0.3344, 0.6212, 0.2949, 0.5849, 0.5757, 0.3263, 0.5696, 0.3449, 0.5676, 0.3437, 0.5736, 0.3261, 0.4963, 0.4533, 0.4963, 0.4036, 0.4983, 0.4036, 0.4983, 0.4533, 0.466, 0.5115, 0.4605, 0.4564, 0.4743, 0.4559, 0.4771, 0.5019, 0.6636, 0.3228, 0.6636, 0.02157, 0.6655, 0.02179, 0.6655, 0.323, 0.738, 0.9787, 0.6592, 0.9788, 0.6545, 0.9787, 0.9095, 0.02877, 0.8455, 0.02877, 0.8455, 0.01578, 0.9095, 0.01578, 0.8455, 0.02877, 0.8101, 0.02877, 0.8101, 0.01578, 0.8455, 0.01578, 0.222, 0.543, 2.921e-08, 0.543, 3.229e-08, 0.53, 0.222, 0.53, 1.938e-08, 0.3181, 0.222, 0.3181, 0.222, 0.3311, 1.265e-08, 0.3311, 0.505, 0.3742, 0.5007, 0.3592, 0.55, 0.3471, 0.5561, 0.3539, 0.4943, 0.456, 0.4763, 0.4558, 0.4764, 0.4037, 0.4942, 0.4036, 0.4889, 0.5044, 0.4789, 0.5013, 0.4763, 0.4558, 0.4943, 0.456, 0.4724, 0.3825, 0.4682, 0.3668, 0.5007, 0.3592, 0.505, 0.3742, 0.5003, 0.3575, 0.5499, 0.3455, 0.55, 0.3471, 0.5007, 0.3592, 0.4963, 0.4036, 0.4963, 0.4561, 0.4943, 0.456, 0.4942, 0.4036, 0.3574, 0.6586, 0.3557, 0.6581, 0.3565, 0.6564, 0.3575, 0.6571, 0.5055, 0.3759, 0.4728, 0.3843, 0.4724, 0.3825, 0.505, 0.3742, 0.5584, 0.3549, 0.5055, 0.3759, 0.505, 0.3742, 0.5561, 0.3539, 0.4743, 0.4559, 0.4743, 0.4037, 0.4764, 0.4037, 0.4763, 0.4558, 0.5535, 0.3366, 0.5676, 0.3437, 0.558, 0.3523, 0.5515, 0.3457, 0.5676, 0.3437, 0.5535, 0.3366, 0.556, 0.3221, 0.5736, 0.3261, 0.5736, 0.3261, 0.556, 0.3221, 0.5679, 0.02094, 0.5848, 0.02145, 0.3618, 0.7583, 0.3459, 0.7563, 0.3574, 0.6586, 0.3671, 0.6547, 0.5515, 0.3457, 0.558, 0.3523, 0.5564, 0.3526, 0.5513, 0.3468, 0.5499, 0.3455, 0.5519, 0.3361, 0.5535, 0.3366, 0.5515, 0.3457, 0.3636, 0.7589, 0.3571, 0.8074, 0.3553, 0.8065, 0.3618, 0.7583, 0.3441, 0.7564, 0.3557, 0.6581, 0.3574, 0.6586, 0.3459, 0.7563, 0.5868, 0.02137, 0.5757, 0.3263, 0.5736, 0.3261, 0.5848, 0.02145, 0.55, 0.3471, 0.5499, 0.3455, 0.5515, 0.3457, 0.5513, 0.3468, 0.5561, 0.3539, 0.55, 0.3471, 0.5513, 0.3468, 0.5564, 0.3526, 0.5519, 0.3361, 0.5542, 0.3218, 0.556, 0.3221, 0.5535, 0.3366, 0.3661, 0.6523, 0.3565, 0.6564, 0.3247, 0.633, 0.3344, 0.6212, 0.4983, 0.4036, 0.5149, 0.4036, 0.5149, 0.4533, 0.4983, 0.4533, 0.3344, 0.6212, 0.3247, 0.633, 0.2819, 0.6005, 0.2949, 0.5849, 0.4983, 0.4533, 0.5149, 0.4533, 0.5149, 0.503, 0.4983, 0.503, 0.3565, 0.6564, 0.3661, 0.6523, 0.3661, 0.6538, 0.3575, 0.6571, 0.5169, 0.4036, 0.5169, 0.4533, 0.5149, 0.4533, 0.5149, 0.4036, 0.3671, 0.6547, 0.3574, 0.6586, 0.3575, 0.6571, 0.3661, 0.6538, 0.3113, 0.6253, 0.2806, 0.6023, 0.2819, 0.6005, 0.3247, 0.633, 0.6841, 0.02157, 0.6841, 0.3228, 0.6821, 0.323, 0.6821, 0.02179, 0.3691, 0.6526, 0.3671, 0.6547, 0.3661, 0.6538, 0.3661, 0.6523, 0.3467, 0.6288, 0.3691, 0.6526, 0.3661, 0.6523, 0.3344, 0.6212, 0.3557, 0.6581, 0.3113, 0.6253, 0.3247, 0.633, 0.3565, 0.6564, 0.4883, 0.5071, 0.478, 0.5038, 0.4791, 0.5026, 0.488, 0.5057, 0.4384, 0.753, 0.4212, 0.753, 0.4231, 0.5869, 0.4369, 0.5869, 0.6821, 0.323, 0.6655, 0.323, 0.6655, 0.02179, 0.6821, 0.02179, 0.4863, 0.5209, 0.4674, 0.5135, 0.478, 0.5038, 0.4883, 0.5071, 0.6821, 0.02179, 0.6655, 0.02179, 0.6655, 0.004872, 0.6821, 0.004872, 0.4369, 0.5869, 0.4231, 0.5869, 0.4235, 0.585, 0.4364, 0.5853, 0.4404, 0.7526, 0.4404, 0.8246, 0.4383, 0.825, 0.4384, 0.753, 0.6841, 0.004651, 0.6841, 0.02157, 0.6821, 0.02179, 0.6821, 0.004872, 0.4889, 0.5044, 0.4907, 0.5061, 0.4883, 0.5071, 0.488, 0.5057, 0.4789, 0.5013, 0.4889, 0.5044, 0.488, 0.5057, 0.4791, 0.5026, 0.421, 0.5856, 0.4225, 0.5833, 0.4235, 0.585, 0.4231, 0.5869, 0.4192, 0.7526, 0.421, 0.5856, 0.4231, 0.5869, 0.4212, 0.753, 0.6636, 0.02157, 0.6636, 0.004651, 0.6655, 0.004872, 0.6655, 0.02179, 0.4771, 0.5019, 0.4789, 0.5013, 0.4791, 0.5026, 0.478, 0.5038, 0.4192, 0.8246, 0.4192, 0.7526, 0.4212, 0.753, 0.4212, 0.825, 0.439, 0.5857, 0.4404, 0.7526, 0.4384, 0.753, 0.4369, 0.5869, 0.4383, 0.825, 0.4212, 0.825, 0.4212, 0.753, 0.4384, 0.753, 0.3365, 0.8048, 0.3441, 0.7564, 0.3459, 0.7563, 0.3385, 0.8045, 0.3691, 0.6526, 0.3636, 0.7589, 0.3618, 0.7583, 0.3671, 0.6547, 0.3553, 0.8065, 0.3385, 0.8045, 0.3459, 0.7563, 0.3618, 0.7583, 0.8958, 0.6331, 0.9742, 0.6465, 0.9611, 0.715, 0.8877, 0.6979, 0.3571, 0.8074, 0.3636, 0.7589, 0.3934, 0.7709, 0.4192, 0.8266, 0.222, 0.0, 0.444, 2.919e-08, 0.444, 0.06133, 0.222, 0.06133, 0.6391, 0.5519, 0.6092, 0.5288, 0.5744, 0.4783, 0.6376, 0.4923, 0.7575, 0.664, 0.848, 0.6442, 0.8458, 0.7042, 0.7613, 0.7226, 0.7334, 0.5835, 0.6862, 0.5677, 0.6855, 0.503, 0.7334, 0.5137, 0.3365, 0.8048, 0.263, 0.8199, 0.2751, 0.7573, 0.3441, 0.7564, 0.263, 0.8199, 0.222, 0.8266, 0.235, 0.7579, 0.2751, 0.7573, 0.6862, 0.5677, 0.6391, 0.5519, 0.6376, 0.4923, 0.6855, 0.503, 0.848, 0.6442, 0.8958, 0.6331, 0.8877, 0.6979, 0.8458, 0.7042, 0.444, 0.5833, 0.222, 0.5833, 0.222, 0.5134, 0.444, 0.5134])
me_cube_003.materials.append(mat_controlpanelplastic)
me_cube_003.materials.append(mat_controlpanelmetallic)
me_cube_003.update()

# ---- objects
ob_controlpanel = bpy.data.objects.new('ControlPanel', me_cube)
ob_controlpanel_colonly = bpy.data.objects.new('ControlPanel-colonly', me_cube_001)
ob_buttons = bpy.data.objects.new('Buttons', me_cylinder)
ob_buttons_001 = bpy.data.objects.new('Buttons.001', me_cylinder_001)
ob_buttons_002 = bpy.data.objects.new('Buttons.002', me_cylinder_002)
ob_switches = bpy.data.objects.new('Switches', me_cube_002)
ob_sun = bpy.data.objects.new('Sun', light_sun)
ob_controlpanelbake_noimp = bpy.data.objects.new('ControlPanelBake-noimp', me_cube_003)

# ---- transforms, parenting, visibility, modifiers, constraints
ob_controlpanel.location = (0.0, 0.0, 0.0)
ob_controlpanel.scale = (0.7, 0.7, 0.7)
_m = ob_controlpanel.modifiers.new('Bevel', 'BEVEL')
_m.width = 0.002
_m.width_pct = 0.002
_m.segments = 2
_m.offset_type = 'DEPTH'
ob_controlpanel_colonly.parent = ob_controlpanel
ob_controlpanel_colonly.location = (0.0, 0.0, 0.0)
ob_controlpanel_colonly.hide_render = True
ob_buttons.parent = ob_controlpanel
ob_buttons.location = (-0.7126, 0.2084, 1.557)
ob_buttons.rotation_euler = (1.034, -0.0, 0.0)
_m = ob_buttons.modifiers.new('Bevel', 'BEVEL')
_m.width = 0.001
_m.width_pct = 0.001
_m.segments = 2
_m.offset_type = 'WIDTH'
_m = ob_buttons.modifiers.new('Array.X', 'ARRAY')
_m.count = 4
_m.relative_offset_displace = (1.2, 0.0, 0.0)
_m = ob_buttons.modifiers.new('Array.Y', 'ARRAY')
_m.count = 3
_m.relative_offset_displace = (0.0, -1.2, 0.0)
ob_buttons_001.parent = ob_controlpanel
ob_buttons_001.location = (-0.4412, 0.2084, 1.557)
ob_buttons_001.rotation_euler = (1.034, -0.0, 0.0)
ob_buttons_001.scale = (1.5, 1.5, 1.5)
_m = ob_buttons_001.modifiers.new('Bevel', 'BEVEL')
_m.width = 0.001
_m.width_pct = 0.001
_m.segments = 2
_m.offset_type = 'WIDTH'
_m = ob_buttons_001.modifiers.new('Array.X', 'ARRAY')
_m.relative_offset_displace = (1.2, 0.0, 0.0)
_m = ob_buttons_001.modifiers.new('Array.Y', 'ARRAY')
_m.count = 4
_m.relative_offset_displace = (0.0, -1.2, 0.0)
ob_buttons_002.parent = ob_controlpanel
ob_buttons_002.location = (-0.2065, 0.2084, 1.557)
ob_buttons_002.rotation_euler = (1.034, -0.0, 0.0)
_m = ob_buttons_002.modifiers.new('Bevel', 'BEVEL')
_m.width = 0.001
_m.width_pct = 0.001
_m.segments = 2
_m.offset_type = 'WIDTH'
_m = ob_buttons_002.modifiers.new('Array.X', 'ARRAY')
_m.count = 6
_m.relative_offset_displace = (1.2, 0.0, 0.0)
_m = ob_buttons_002.modifiers.new('Array.Y', 'ARRAY')
_m.count = 4
_m.relative_offset_displace = (0.0, -2.0, 0.0)
ob_switches.parent = ob_controlpanel
ob_switches.location = (0.2141, 0.2043, 1.543)
ob_switches.rotation_euler = (1.034, -0.0, 0.0)
ob_switches.scale = (1.5, 1.5, 1.5)
_m = ob_switches.modifiers.new('Array.X', 'ARRAY')
_m.count = 8
_m.relative_offset_displace = (2.0, 0.0, 0.0)
_m = ob_switches.modifiers.new('Array.Y', 'ARRAY')
_m.count = 3
_m.relative_offset_displace = (0.0, -1.5, 0.0)
ob_sun.location = (0.0, 0.0, 0.0)
ob_sun.rotation_euler = (0.0, 0.3713, -0.6172)
ob_controlpanelbake_noimp.location = (0.0, 0.0, 0.0)
_m = ob_controlpanelbake_noimp.modifiers.new('Bevel', 'BEVEL')
_m.width = 0.002
_m.width_pct = 0.002
_m.segments = 2
_m.offset_type = 'DEPTH'

# ---- collection membership
scene.collection.objects.link(ob_controlpanel)
scene.collection.objects.link(ob_controlpanel_colonly)
scene.collection.objects.link(ob_buttons)
scene.collection.objects.link(ob_buttons_001)
scene.collection.objects.link(ob_buttons_002)
scene.collection.objects.link(ob_switches)
scene.collection.objects.link(ob_sun)
scene.collection.objects.link(ob_controlpanelbake_noimp)

# ---- scene / render settings (as saved in the file)
scene.frame_start = 1; scene.frame_end = 250; scene.frame_set(0)
scene.render.engine = 'CYCLES'
scene.render.image_settings.compression = 50
scene.render.resolution_x = 2048
scene.render.resolution_y = 2048
scene.render.use_placeholder = True
scene.cycles.samples = 300
scene.cycles.sampling_pattern = 'TABULATED_SOBOL'
scene.cycles.caustics_reflective = False
scene.cycles.caustics_refractive = False
scene.cycles.max_bounces = 8
scene.cycles.transmission_bounces = 8
scene.cycles.volume_bounces = 8
scene.cycles.debug_use_hair_bvh = False
scene.cycles.debug_use_compact_bvh = True
scene.cycles.bake_type = 'EMIT'
scene.cycles.use_auto_tile = False
scene.cycles.tile_size = 512
scene.view_settings.view_transform = 'Filmic'
bpy.context.view_layer.update()

# ---- added for rendering (the .blend has no active camera): camera
cam_auto = bpy.data.cameras.new('AutoCamera')
cam_auto.lens = 50.0
cam_auto.sensor_width = 36.0
cam_auto.clip_end = 1000.0
ob_auto_camera = bpy.data.objects.new('AutoCamera', cam_auto)
scene.collection.objects.link(ob_auto_camera)
ob_auto_camera.location = (2.74728, -4.08037, 3.46581)
ob_auto_camera.rotation_euler = (1.09748, -7.21219e-08, 0.694738)
scene.camera = ob_auto_camera
bpy.context.view_layer.update()
